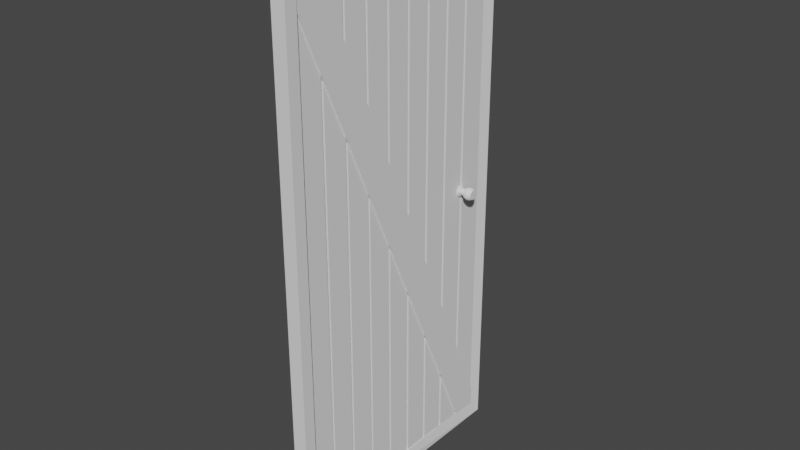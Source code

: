 # Source: door3.blend  (saved by Blender 3.1.7; exported with 4.5.12 LTS)
import bpy
from mathutils import Matrix  # noqa: F401  (used for matrix-valued properties, if any)

bpy.ops.wm.read_factory_settings(use_empty=True)
scene = bpy.context.scene
scene.name = 'Scene'

# ---- collections
col_collection = bpy.data.collections.new('Collection'); scene.collection.children.link(col_collection)

# ---- world
world_world = bpy.data.worlds.new('World'); scene.world = world_world
world_world.use_nodes = True; world_world.node_tree.nodes.clear()
_N = world_world.node_tree.nodes; _L = world_world.node_tree.links
n0 = _N.new('ShaderNodeOutputWorld'); n0.name = 'World Output'; n0.location = (300, 300)
n1 = _N.new('ShaderNodeBackground'); n1.name = 'Background'; n1.location = (10, 300)
n1.inputs[0].default_value = (0.05088, 0.05088, 0.05088, 1.0)
_L.new(n1.outputs[0], n0.inputs[0])
n0.is_active_output = True
world_world.color = (0.05088, 0.05088, 0.05088)
world_world.use_sun_shadow = False
world_world.sun_shadow_jitter_overblur = 0.0

# ---- meshes
me_cube = bpy.data.meshes.new('Cube')
me_cube.from_pydata([(-0.1789, -0.4539, -0.472), (-0.1789, -0.4539, 0.472), (-0.1789, 0.4539, -0.472), (-0.1789, 0.4539, 0.472), (0.1811, -0.4539, -0.472), (0.1811, -0.4539, 0.472), (0.1811, 0.4539, -0.472), (0.1811, 0.4539, 0.472), (-0.5, 0.5, -0.5), (-0.5, -0.5, -0.5), (-0.5, -0.5, 0.5), (-0.5, 0.5, 0.5), (0.5, 0.5, 0.5), (0.5, 0.5, -0.5), (0.5, -0.5, -0.5), (0.5, -0.5, 0.5), (-0.5, 0.4539, -0.472), (-0.5, -0.4539, -0.472), (-0.5, -0.4539, 0.472), (-0.5, 0.4539, 0.472), (0.3011, 0.4539, 0.472), (0.3011, 0.4539, -0.472), (0.5, -0.4539, -0.472), (0.5, -0.4539, 0.472), (-0.1789, 0.348, -0.472), (-0.1789, 0.358, -0.472), (-0.1789, 0.2471, -0.472), (-0.1789, 0.2571, -0.472), (-0.1789, 0.1463, -0.472), (-0.1789, 0.1563, -0.472), (-0.1789, 0.04543, -0.472), (-0.1789, 0.05543, -0.472), (-0.1789, -0.05543, -0.472), (-0.1789, -0.04543, -0.472), (-0.1789, -0.1563, -0.472), (-0.1789, -0.1463, -0.472), (-0.1789, -0.2571, -0.472), (-0.1789, -0.2471, -0.472), (-0.1789, -0.358, -0.472), (-0.1789, -0.348, -0.472), (-0.1789, -0.348, 0.472), (-0.1789, -0.358, 0.472), (-0.1789, -0.2471, 0.472), (-0.1789, -0.2571, 0.472), (-0.1789, -0.1463, 0.472), (-0.1789, -0.1563, 0.472), (-0.1789, -0.04543, 0.472), (-0.1789, -0.05543, 0.472), (-0.1789, 0.05543, 0.472), (-0.1789, 0.04543, 0.472), (-0.1789, 0.1563, 0.472), (-0.1789, 0.1463, 0.472), (-0.1789, 0.2571, 0.472), (-0.1789, 0.2471, 0.472), (-0.1789, 0.358, 0.472), (-0.1789, 0.348, 0.472), (0.1811, -0.348, -0.472), (0.1811, -0.358, -0.472), (0.1811, -0.2471, -0.472), (0.1811, -0.2571, -0.472), (0.1811, -0.1463, -0.472), (0.1811, -0.1563, -0.472), (0.1811, -0.04543, -0.472), (0.1811, -0.05543, -0.472), (0.1811, 0.05543, -0.472), (0.1811, 0.04543, -0.472), (0.1811, 0.1563, -0.472), (0.1811, 0.1463, -0.472), (0.1811, 0.2571, -0.472), (0.1811, 0.2471, -0.472), (0.1811, 0.348, -0.472), (0.1811, 0.348, 0.472), (0.1811, 0.358, 0.472), (0.1811, 0.2471, 0.472), (0.1811, 0.2571, 0.472), (0.1811, 0.1463, 0.472), (0.1811, 0.1563, 0.472), (0.1811, 0.04543, 0.472), (0.1811, 0.05543, 0.472), (0.1811, -0.05543, 0.472), (0.1811, -0.04543, 0.472), (0.1811, -0.1563, 0.472), (0.1811, -0.1463, 0.472), (0.1811, -0.2571, 0.472), (0.1811, -0.2471, 0.472), (0.1811, -0.358, 0.472), (0.1811, -0.348, 0.472), (-0.1789, 0.4539, -0.4353), (-0.1789, -0.348, 0.4236), (-0.1789, -0.358, 0.4343), (-0.1789, -0.2471, 0.3155), (-0.1789, -0.2571, 0.3262), (-0.1789, -0.1463, 0.2075), (-0.1789, -0.1563, 0.2182), (-0.1789, -0.04543, 0.09947), (-0.1789, -0.05543, 0.1102), (-0.1789, 0.05543, -0.008551), (-0.1789, 0.04543, 0.00216), (-0.1789, 0.1563, -0.1166), (-0.1789, 0.1463, -0.1059), (-0.1789, 0.2571, -0.2246), (-0.1789, 0.2471, -0.2139), (-0.1789, 0.358, -0.3326), (-0.1789, 0.348, -0.3219), (-0.1789, -0.3932, 0.472), (-0.1789, -0.4539, 0.3991), (-0.1789, -0.348, 0.2856), (-0.1789, -0.2471, 0.1774), (-0.1789, -0.1463, 0.06928), (-0.1789, -0.04543, -0.03887), (-0.1789, 0.05543, -0.147), (-0.1789, 0.1563, -0.2552), (-0.1789, 0.2571, -0.3633), (-0.1789, 0.358, -0.4715), (-0.1789, 0.3585, -0.472), (-0.1789, -0.358, 0.2963), (-0.1789, -0.2571, 0.1882), (-0.1789, -0.1563, 0.08), (-0.1789, -0.05543, -0.02815), (-0.1789, 0.04543, -0.1363), (-0.1789, 0.1463, -0.2445), (-0.1789, 0.2471, -0.3526), (-0.1789, 0.348, -0.4608), (0.1811, 0.4539, -0.4357), (0.1811, 0.348, -0.3205), (0.1811, 0.358, -0.3314), (0.1811, 0.2471, -0.2107), (0.1811, 0.2571, -0.2216), (0.1811, 0.1463, -0.1009), (0.1811, 0.1563, -0.1117), (0.1811, 0.04543, 0.008953), (0.1811, 0.05543, -0.001935), (0.1811, -0.05543, 0.1188), (0.1811, -0.04543, 0.1079), (0.1811, -0.1563, 0.2286), (0.1811, -0.1463, 0.2177), (0.1811, -0.2571, 0.3384), (0.1811, -0.2471, 0.3275), (0.1811, -0.358, 0.4482), (0.1811, -0.348, 0.4373), (0.1811, -0.3799, 0.472), (0.1811, -0.4539, 0.4048), (0.1811, 0.348, -0.462), (0.1811, 0.3573, -0.472), (0.1811, 0.2471, -0.3529), (0.1811, 0.1463, -0.2439), (0.1811, 0.04543, -0.1349), (0.1811, -0.05543, -0.02589), (0.1811, -0.1563, 0.08313), (0.1811, -0.2571, 0.1921), (0.1811, -0.358, 0.3012), (0.1811, 0.2571, -0.3637), (0.1811, 0.1563, -0.2547), (0.1811, 0.05543, -0.1457), (0.1811, -0.04543, -0.0367), (0.1811, -0.1463, 0.07232), (0.1811, -0.2471, 0.1813), (0.1811, -0.348, 0.2904), (0.3311, -0.4539, 0.4048), (0.3311, -0.4539, -0.472), (-0.3289, -0.348, 0.2856), (-0.3289, -0.348, -0.472), (-0.3289, -0.358, 0.4343), (-0.3289, -0.358, 0.472), (-0.3289, -0.2471, 0.1774), (-0.3289, -0.2471, -0.472), (-0.3289, -0.2571, 0.3262), (-0.3289, -0.2571, 0.472), (-0.3289, -0.1463, 0.06928), (-0.3289, -0.1463, -0.472), (-0.3289, -0.1563, 0.2182), (-0.3289, -0.1563, 0.472), (-0.3289, -0.04543, -0.03887), (-0.3289, -0.04543, -0.472), (-0.3289, -0.05543, 0.1102), (-0.3289, -0.05543, 0.472), (-0.3289, 0.05543, -0.147), (-0.3289, 0.05543, -0.472), (-0.3289, 0.04543, 0.00216), (-0.3289, 0.04543, 0.472), (-0.3289, 0.1563, -0.2552), (-0.3289, 0.1563, -0.472), (-0.3289, 0.1463, -0.1059), (-0.3289, 0.1463, 0.472), (-0.3289, 0.2571, -0.3633), (-0.3289, 0.2571, -0.472), (-0.3289, 0.2471, -0.2139), (-0.3289, 0.2471, 0.472), (-0.3289, 0.348, -0.3219), (-0.3289, 0.348, 0.472), (-0.3289, -0.4539, -0.472), (-0.3289, -0.358, -0.472), (-0.3289, -0.2571, -0.472), (-0.3289, -0.1563, -0.472), (-0.3289, -0.05543, -0.472), (-0.3289, 0.04543, -0.472), (-0.3289, 0.1463, -0.472), (-0.3289, 0.2471, -0.472), (-0.3289, 0.348, -0.472), (-0.3289, 0.2571, 0.472), (-0.3289, 0.358, 0.472), (-0.3289, 0.4539, 0.472), (-0.3289, 0.1563, 0.472), (-0.3289, 0.05543, 0.472), (-0.3289, -0.04543, 0.472), (-0.3289, -0.1463, 0.472), (-0.3289, -0.2471, 0.472), (-0.3289, -0.348, 0.472), (-0.3289, -0.3932, 0.472), (0.3311, 0.348, -0.462), (0.3311, 0.348, -0.472), (0.3311, 0.358, -0.3314), (0.3311, 0.358, 0.472), (0.3311, 0.2471, -0.3529), (0.3311, 0.2471, -0.472), (0.3311, 0.2571, -0.2216), (0.3311, 0.2571, 0.472), (0.3311, 0.1463, -0.2439), (0.3311, 0.1463, -0.472), (0.3311, 0.1563, -0.1117), (0.3311, 0.1563, 0.472), (0.3311, 0.04543, -0.1349), (0.3311, 0.04543, -0.472), (0.3311, 0.05543, -0.001935), (0.3311, 0.05543, 0.472), (0.3311, -0.05543, -0.02589), (0.3311, -0.05543, -0.472), (0.3311, -0.04543, 0.1079), (0.3311, -0.04543, 0.472), (0.3311, -0.1563, 0.08313), (0.3311, -0.1563, -0.472), (0.3311, -0.1463, 0.2177), (0.3311, -0.1463, 0.472), (0.3311, -0.2571, 0.1921), (0.3311, -0.2571, -0.472), (0.3311, -0.2471, 0.3275), (0.3311, -0.2471, 0.472), (0.3311, -0.358, 0.3012), (0.3311, -0.358, -0.472), (0.3311, -0.348, 0.4373), (0.3311, -0.348, 0.472), (0.3311, 0.2571, -0.472), (0.3311, 0.1563, -0.472), (0.3311, 0.05543, -0.472), (0.3311, -0.04543, -0.472), (0.3311, -0.1463, -0.472), (0.3311, -0.2471, -0.472), (0.3311, -0.348, -0.472), (0.3311, -0.2571, 0.472), (0.3311, -0.1563, 0.472), (0.3311, -0.05543, 0.472), (0.3311, 0.04543, 0.472), (0.3311, 0.1463, 0.472), (0.3311, 0.2471, 0.472), (0.3311, 0.348, 0.472), (0.3311, 0.4539, 0.472), (-0.3289, 0.4539, -0.4353), (-0.3289, -0.348, 0.4236), (-0.3289, -0.2471, 0.3155), (-0.3289, -0.1463, 0.2075), (-0.3289, -0.04543, 0.09947), (-0.3289, 0.05543, -0.008551), (-0.3289, 0.1563, -0.1166), (-0.3289, 0.2571, -0.2246), (-0.3289, 0.358, -0.3326), (-0.3289, -0.4539, 0.3991), (-0.3289, -0.358, 0.2963), (-0.3289, -0.2571, 0.1882), (-0.3289, -0.1563, 0.08), (-0.3289, -0.05543, -0.02815), (-0.3289, 0.04543, -0.1363), (-0.3289, 0.1463, -0.2445), (-0.3289, 0.2471, -0.3526), (-0.3289, 0.348, -0.4608), (0.3311, 0.4539, -0.4357), (0.3311, 0.348, -0.3205), (0.3311, 0.2471, -0.2107), (0.3311, 0.1463, -0.1009), (0.3311, 0.04543, 0.008953), (0.3311, -0.05543, 0.1188), (0.3311, -0.1563, 0.2286), (0.3311, -0.2571, 0.3384), (0.3311, -0.358, 0.472), (0.3311, -0.358, 0.4482), (0.3311, -0.3799, 0.472), (0.3311, 0.2571, -0.3637), (0.3311, 0.1563, -0.2547), (0.3311, 0.05543, -0.1457), (0.3311, -0.04543, -0.0367), (0.3311, -0.1463, 0.07232), (0.3311, -0.2471, 0.1813), (0.3311, -0.348, 0.2904), (-0.4289, -0.4539, 0.3991), (-0.4289, -0.4539, 0.472), (-0.4289, 0.4539, -0.4353), (-0.4289, 0.4539, -0.472), (0.4311, 0.4539, -0.4357), (0.4311, 0.4539, -0.472), (-0.4289, 0.3585, -0.472), (0.4311, 0.3573, -0.472), (0.4311, -0.3799, 0.472), (0.4311, -0.4539, 0.472), (-0.4289, -0.3932, 0.472), (-0.4289, 0.358, -0.3326), (-0.4289, 0.348, -0.3219), (-0.4289, 0.2571, -0.2246), (-0.4289, 0.2471, -0.2139), (-0.4289, 0.1563, -0.1166), (-0.4289, 0.1463, -0.1059), (-0.4289, 0.05543, -0.008551), (-0.4289, 0.04543, 0.00216), (-0.4289, -0.04543, 0.09947), (-0.4289, -0.05543, 0.1102), (-0.4289, -0.1463, 0.2075), (-0.4289, -0.1563, 0.2182), (-0.4289, -0.2471, 0.3155), (-0.4289, -0.2571, 0.3262), (-0.4289, -0.358, 0.4343), (-0.4289, -0.348, 0.4236), (-0.4289, 0.358, -0.4715), (-0.4289, 0.348, -0.4608), (-0.4289, 0.2571, -0.3633), (-0.4289, 0.2471, -0.3526), (-0.4289, 0.1563, -0.2552), (-0.4289, 0.1463, -0.2445), (-0.4289, 0.05543, -0.147), (-0.4289, 0.04543, -0.1363), (-0.4289, -0.04543, -0.03887), (-0.4289, -0.05543, -0.02815), (-0.4289, -0.1463, 0.06928), (-0.4289, -0.1563, 0.08), (-0.4289, -0.2471, 0.1774), (-0.4289, -0.2571, 0.1882), (-0.4289, -0.348, 0.2856), (-0.4289, -0.358, 0.2963), (0.4311, -0.358, 0.4482), (0.4311, -0.348, 0.4373), (0.4311, -0.2571, 0.3384), (0.4311, -0.2471, 0.3275), (0.4311, -0.1563, 0.2286), (0.4311, -0.1463, 0.2177), (0.4311, -0.05543, 0.1188), (0.4311, -0.04543, 0.1079), (0.4311, 0.04543, 0.008953), (0.4311, 0.05543, -0.001935), (0.4311, 0.1463, -0.1009), (0.4311, 0.1563, -0.1117), (0.4311, 0.2471, -0.2107), (0.4311, 0.2571, -0.2216), (0.4311, 0.348, -0.3205), (0.4311, 0.358, -0.3314), (0.4311, -0.4539, 0.4048), (0.4311, -0.358, 0.3012), (0.4311, -0.348, 0.2904), (0.4311, -0.2571, 0.1921), (0.4311, -0.2471, 0.1813), (0.4311, -0.1563, 0.08313), (0.4311, -0.1463, 0.07232), (0.4311, -0.05543, -0.02589), (0.4311, -0.04543, -0.0367), (0.4311, 0.04543, -0.1349), (0.4311, 0.05543, -0.1457), (0.4311, 0.1463, -0.2439), (0.4311, 0.1563, -0.2547), (0.4311, 0.2471, -0.3529), (0.4311, 0.2571, -0.3637), (0.4311, 0.348, -0.462), (0.1826, 0.3771, -1.044e-09), (1.366, 0.3673, 1.144e-09), (0.1826, 0.3761, -0.003383), (1.366, 0.3667, -0.002181), (0.1826, 0.3734, -0.006535), (1.366, 0.3649, -0.004214), (0.1826, 0.369, -0.009242), (1.366, 0.3621, -0.005959), (0.1826, 0.3633, -0.01132), (1.366, 0.3584, -0.007298), (0.1826, 0.3566, -0.01262), (1.366, 0.3541, -0.00814), (0.1826, 0.3495, -0.01307), (1.366, 0.3495, -0.008427), (0.1826, 0.3423, -0.01262), (1.366, 0.3449, -0.00814), (0.1826, 0.3357, -0.01132), (1.366, 0.3406, -0.007298), (0.1826, 0.33, -0.009242), (1.366, 0.3369, -0.005959), (0.1826, 0.3256, -0.006535), (1.366, 0.3341, -0.004214), (0.1826, 0.3228, -0.003383), (1.366, 0.3323, -0.002181), (0.1826, 0.3219, 9.898e-11), (1.366, 0.3317, 2.061e-09), (0.1826, 0.3228, 0.003383), (1.366, 0.3323, 0.002181), (0.1826, 0.3256, 0.006535), (1.366, 0.3341, 0.004214), (0.1826, 0.33, 0.009242), (1.366, 0.3369, 0.005959), (0.1826, 0.3357, 0.01132), (1.366, 0.3406, 0.007298), (0.1826, 0.3423, 0.01262), (1.366, 0.3449, 0.00814), (0.1826, 0.3495, 0.01307), (1.366, 0.3495, 0.008427), (0.1826, 0.3566, 0.01262), (1.366, 0.3541, 0.00814), (0.1826, 0.3633, 0.01132), (1.366, 0.3584, 0.007298), (0.1826, 0.369, 0.009242), (1.366, 0.3621, 0.005959), (0.1826, 0.3734, 0.006535), (1.366, 0.3649, 0.004214), (0.1826, 0.3761, 0.003383), (1.366, 0.3667, 0.002181), (0.4592, 0.3629, -8.451e-10), (0.7922, 0.3639, -4.653e-10), (0.864, 0.371, -3.06e-10), (0.9899, 0.3732, 1.559e-10), (1.116, 0.3734, 7.012e-10), (1.242, 0.3716, 1.184e-09), (1.242, 0.3709, -0.002715), (1.116, 0.3726, -0.002939), (0.9899, 0.3724, -0.002903), (0.864, 0.3702, -0.002636), (0.7922, 0.3634, -0.00177), (0.4592, 0.3624, -0.001642), (1.242, 0.3687, -0.005244), (1.116, 0.3702, -0.005677), (0.9899, 0.37, -0.005609), (0.864, 0.3681, -0.005093), (0.7922, 0.362, -0.003419), (0.4592, 0.3611, -0.003171), (1.242, 0.3651, -0.007417), (1.116, 0.3664, -0.008028), (0.9899, 0.3662, -0.007932), (0.864, 0.3647, -0.007202), (0.7922, 0.3597, -0.004835), (0.4592, 0.3589, -0.004485), (1.242, 0.3606, -0.009084), (1.116, 0.3615, -0.009833), (0.9899, 0.3613, -0.009715), (0.864, 0.3602, -0.008821), (0.7922, 0.3567, -0.005922), (0.4592, 0.3562, -0.005493), (1.242, 0.3552, -0.01013), (1.116, 0.3557, -0.01097), (0.9899, 0.3556, -0.01084), (0.864, 0.355, -0.009838), (0.7922, 0.3532, -0.006605), (0.4592, 0.3529, -0.006127), (1.242, 0.3495, -0.01049), (1.116, 0.3495, -0.01135), (0.9899, 0.3495, -0.01122), (0.864, 0.3495, -0.01019), (0.7922, 0.3495, -0.006838), (0.4592, 0.3495, -0.006343), (1.242, 0.3437, -0.01013), (1.116, 0.3433, -0.01097), (0.9899, 0.3434, -0.01084), (0.864, 0.3439, -0.009838), (0.7922, 0.3457, -0.006605), (0.4592, 0.346, -0.006127), (1.242, 0.3384, -0.009084), (1.116, 0.3375, -0.009833), (0.9899, 0.3376, -0.009715), (0.864, 0.3387, -0.008821), (0.7922, 0.3423, -0.005922), (0.4592, 0.3428, -0.005493), (1.242, 0.3338, -0.007417), (1.116, 0.3325, -0.008028), (0.9899, 0.3327, -0.007932), (0.864, 0.3343, -0.007202), (0.7922, 0.3393, -0.004835), (0.4592, 0.34, -0.004485), (1.242, 0.3303, -0.005244), (1.116, 0.3287, -0.005677), (0.9899, 0.329, -0.005609), (0.864, 0.3309, -0.005093), (0.7922, 0.337, -0.003419), (0.4592, 0.3379, -0.003171), (1.242, 0.3281, -0.002715), (1.116, 0.3263, -0.002939), (0.9899, 0.3266, -0.002903), (0.864, 0.3287, -0.002636), (0.7922, 0.3355, -0.00177), (0.4592, 0.3365, -0.001642), (1.242, 0.3273, 2.1e-09), (1.116, 0.3255, 1.694e-09), (0.9899, 0.3258, 1.137e-09), (0.864, 0.328, 5.844e-10), (0.7922, 0.335, 1.325e-10), (0.4592, 0.3361, -2.906e-10), (1.242, 0.3281, 0.002715), (1.116, 0.3263, 0.002939), (0.9899, 0.3266, 0.002903), (0.864, 0.3287, 0.002636), (0.7922, 0.3355, 0.00177), (0.4592, 0.3365, 0.001642), (1.242, 0.3303, 0.005244), (1.116, 0.3287, 0.005677), (0.9899, 0.329, 0.005609), (0.864, 0.3309, 0.005093), (0.7922, 0.337, 0.003419), (0.4592, 0.3379, 0.003171), (1.242, 0.3338, 0.007417), (1.116, 0.3325, 0.008028), (0.9899, 0.3327, 0.007932), (0.864, 0.3343, 0.007202), (0.7922, 0.3393, 0.004835), (0.4592, 0.34, 0.004485), (1.242, 0.3384, 0.009084), (1.116, 0.3375, 0.009833), (0.9899, 0.3376, 0.009715), (0.864, 0.3387, 0.008821), (0.7922, 0.3423, 0.005922), (0.4592, 0.3428, 0.005493), (1.242, 0.3437, 0.01013), (1.116, 0.3433, 0.01097), (0.9899, 0.3434, 0.01084), (0.864, 0.3439, 0.009838), (0.7922, 0.3457, 0.006605), (0.4592, 0.346, 0.006127), (1.242, 0.3495, 0.01049), (1.116, 0.3495, 0.01135), (0.9899, 0.3495, 0.01122), (0.864, 0.3495, 0.01019), (0.7922, 0.3495, 0.006838), (0.4592, 0.3495, 0.006343), (1.242, 0.3552, 0.01013), (1.116, 0.3557, 0.01097), (0.9899, 0.3556, 0.01084), (0.864, 0.355, 0.009838), (0.7922, 0.3532, 0.006605), (0.4592, 0.3529, 0.006127), (1.242, 0.3606, 0.009084), (1.116, 0.3615, 0.009833), (0.9899, 0.3613, 0.009715), (0.864, 0.3602, 0.008821), (0.7922, 0.3567, 0.005922), (0.4592, 0.3562, 0.005493), (1.242, 0.3651, 0.007417), (1.116, 0.3664, 0.008028), (0.9899, 0.3662, 0.007932), (0.864, 0.3647, 0.007202), (0.7922, 0.3597, 0.004835), (0.4592, 0.3589, 0.004485), (1.242, 0.3687, 0.005244), (1.116, 0.3702, 0.005677), (0.9899, 0.37, 0.005609), (0.864, 0.3681, 0.005093), (0.7922, 0.362, 0.003419), (0.4592, 0.3611, 0.003171), (1.242, 0.3709, 0.002715), (1.116, 0.3726, 0.002939), (0.9899, 0.3724, 0.002903), (0.864, 0.3702, 0.002636), (0.7922, 0.3634, 0.00177), (0.4592, 0.3624, 0.001642), (0.4074, 0.3698, -0.002577), (0.4074, 0.3677, -0.004978), (0.4074, 0.3643, -0.00704), (0.4074, 0.36, -0.008622), (0.4074, 0.3549, -0.009617), (0.4074, 0.3495, -0.009956), (0.4074, 0.344, -0.009617), (0.4074, 0.339, -0.008622), (0.4074, 0.3346, -0.00704), (0.4074, 0.3313, -0.004978), (0.4074, 0.3292, -0.002577), (0.4074, 0.3285, -5.943e-11), (0.4074, 0.3292, 0.002577), (0.4074, 0.3313, 0.004978), (0.4074, 0.3346, 0.00704), (0.4074, 0.339, 0.008622), (0.4074, 0.344, 0.009617), (0.4074, 0.3495, 0.009956), (0.4074, 0.3549, 0.009617), (0.4074, 0.36, 0.008622), (0.4074, 0.3643, 0.00704), (0.4074, 0.3677, 0.004978), (0.4074, 0.3698, 0.002577), (0.4074, 0.3705, -9.298e-10)], [], [(91, 88, 257, 166), (8, 11, 12, 13), (89, 104, 208, 162), (14, 15, 10, 9), (8, 13, 14, 9), (12, 11, 10, 15), (17, 16, 8, 9), (18, 17, 9, 10), (19, 18, 10, 11), (16, 19, 11, 8), (20, 21, 13, 12), (21, 22, 14, 13), (23, 20, 12, 15), (22, 23, 15, 14), (49, 97, 178, 179), (1, 105, 0, 17, 18), (2, 87, 3, 19, 16), (7, 123, 6, 21, 20), (131, 128, 277, 223), (4, 141, 5, 23, 22), (3, 54, 55, 52, 53, 50, 51, 48, 49, 46, 47, 44, 45, 42, 43, 40, 41, 104, 1, 18, 19), (61, 148, 229, 230), (93, 90, 258, 170), (31, 110, 176, 177), (133, 130, 278, 227), (80, 133, 227, 228), (95, 92, 259, 174), (47, 95, 174, 175), (5, 140, 85, 86, 83, 84, 81, 82, 79, 80, 77, 78, 75, 76, 73, 74, 71, 72, 7, 20, 23), (135, 132, 279, 231), (63, 147, 225, 226), (97, 94, 260, 178), (33, 109, 172, 173), (137, 134, 280, 235), (78, 131, 223, 224), (99, 96, 261, 182), (106, 39, 38, 115), (107, 37, 36, 116), (108, 35, 34, 117), (109, 33, 32, 118), (110, 31, 30, 119), (111, 29, 28, 120), (112, 27, 26, 121), (113, 25, 24, 122), (0, 38, 39, 36, 37, 34, 35, 32, 33, 30, 31, 28, 29, 26, 27, 24, 25, 114, 2, 16, 17), (142, 70, 143), (144, 69, 68, 151), (145, 67, 66, 152), (146, 65, 64, 153), (147, 63, 62, 154), (148, 61, 60, 155), (149, 59, 58, 156), (150, 57, 56, 157), (6, 143, 70, 68, 69, 66, 67, 64, 65, 62, 63, 60, 61, 58, 59, 56, 57, 4, 22, 21), (54, 102, 103, 55), (52, 100, 101, 53), (141, 150, 352, 351), (50, 98, 99, 51), (48, 96, 97, 49), (46, 94, 95, 47), (44, 92, 93, 45), (42, 90, 91, 43), (40, 88, 89, 41), (25, 113, 114), (45, 93, 170, 171), (139, 136, 281, 239), (65, 146, 221, 222), (101, 98, 262, 186), (35, 108, 168, 169), (140, 138, 283, 284), (76, 129, 219, 220), (85, 140, 284, 282), (85, 138, 139, 86), (83, 136, 137, 84), (102, 87, 294, 303), (81, 134, 135, 82), (79, 132, 133, 80), (77, 130, 131, 78), (75, 128, 129, 76), (73, 126, 127, 74), (71, 124, 125, 72), (103, 100, 263, 188), (43, 91, 166, 167), (138, 85, 282, 283), (67, 145, 217, 218), (136, 83, 248, 281), (37, 107, 164, 165), (134, 81, 249, 280), (74, 127, 215, 216), (262, 202, 187, 186), (280, 249, 236, 235), (263, 199, 189, 188), (281, 248, 240, 239), (162, 208, 163), (257, 207, 167, 166), (258, 206, 171, 170), (259, 205, 175, 174), (260, 204, 179, 178), (261, 203, 183, 182), (264, 200, 201, 256), (274, 255, 212, 211), (275, 254, 216, 215), (276, 253, 220, 219), (277, 252, 224, 223), (278, 251, 228, 227), (279, 250, 232, 231), (283, 282, 284), (185, 184, 273, 198), (181, 180, 272, 197), (177, 176, 271, 196), (173, 172, 270, 195), (169, 168, 269, 194), (165, 164, 268, 193), (161, 160, 267, 192), (190, 265, 266, 191), (234, 233, 291, 247), (230, 229, 290, 246), (226, 225, 289, 245), (222, 221, 288, 244), (218, 217, 287, 243), (214, 213, 286, 242), (210, 209, 285, 241), (238, 237, 158, 159), (82, 135, 231, 232), (129, 126, 276, 219), (29, 111, 180, 181), (87, 102, 264, 256), (59, 149, 233, 234), (127, 124, 275, 215), (51, 99, 182, 183), (0, 105, 265, 190), (84, 137, 235, 236), (125, 123, 274, 211), (27, 112, 184, 185), (115, 38, 191, 266), (116, 36, 192, 267), (57, 150, 237, 238), (53, 101, 186, 187), (117, 34, 193, 268), (151, 68, 241, 285), (118, 32, 194, 269), (86, 139, 239, 240), (152, 66, 242, 286), (119, 30, 195, 270), (153, 64, 243, 287), (120, 28, 196, 271), (68, 70, 210, 241), (154, 62, 244, 288), (55, 103, 188, 189), (121, 26, 197, 272), (66, 69, 214, 242), (155, 60, 245, 289), (38, 0, 190, 191), (122, 24, 198, 273), (64, 67, 218, 243), (156, 58, 246, 290), (36, 39, 161, 192), (62, 65, 222, 244), (157, 56, 247, 291), (34, 37, 165, 193), (60, 63, 226, 245), (32, 35, 169, 194), (58, 61, 230, 246), (30, 33, 173, 195), (112, 122, 273, 184), (56, 59, 234, 247), (149, 157, 291, 233), (28, 31, 177, 196), (4, 57, 238, 159), (26, 29, 181, 197), (111, 121, 272, 180), (83, 86, 240, 248), (148, 156, 290, 229), (24, 27, 185, 198), (110, 120, 271, 176), (81, 84, 236, 249), (147, 155, 289, 225), (52, 55, 189, 199), (79, 82, 232, 250), (54, 3, 201, 200), (109, 119, 270, 172), (141, 4, 159, 158), (77, 80, 228, 251), (146, 154, 288, 221), (50, 53, 187, 202), (75, 78, 224, 252), (48, 51, 183, 203), (108, 118, 269, 168), (73, 76, 220, 253), (145, 153, 287, 217), (46, 49, 179, 204), (71, 74, 216, 254), (44, 47, 175, 205), (107, 117, 268, 164), (7, 72, 212, 255), (144, 152, 286, 213), (42, 45, 171, 206), (3, 87, 256, 201), (40, 43, 167, 207), (106, 116, 267, 160), (88, 40, 207, 257), (142, 151, 285, 209), (104, 41, 163, 208), (105, 115, 266, 265), (90, 42, 206, 258), (150, 141, 158, 237), (123, 7, 255, 274), (92, 44, 205, 259), (70, 142, 209, 210), (124, 71, 254, 275), (94, 46, 204, 260), (72, 125, 211, 212), (126, 73, 253, 276), (39, 106, 160, 161), (96, 48, 203, 261), (128, 75, 252, 277), (98, 50, 202, 262), (69, 144, 213, 214), (130, 77, 251, 278), (41, 89, 162, 163), (100, 52, 199, 263), (132, 79, 250, 279), (102, 54, 200, 264), (331, 332, 333, 334, 292, 293, 302, 317, 318, 316, 315, 314, 313, 312, 311, 310, 309, 308, 307, 306, 305, 304, 303, 294, 295, 298, 319, 320, 321, 322, 323, 324, 325, 326, 327, 328, 329, 330), (364, 365, 366, 299, 297, 296, 350, 349, 348, 347, 346, 345, 344, 343, 342, 341, 340, 339, 338, 337, 336, 335, 300, 301, 351, 352, 353, 354, 355, 356, 357, 358, 359, 360, 361, 362, 363), (125, 124, 349, 350), (115, 105, 292, 334), (123, 125, 350, 296), (5, 141, 351, 301), (143, 6, 297, 299), (1, 104, 302, 293), (103, 102, 303, 304), (113, 122, 320, 319), (100, 103, 304, 305), (150, 157, 353, 352), (138, 140, 300, 335), (114, 113, 319, 298), (101, 100, 305, 306), (149, 156, 355, 354), (139, 138, 335, 336), (112, 121, 322, 321), (98, 101, 306, 307), (157, 149, 354, 353), (136, 139, 336, 337), (122, 112, 321, 320), (99, 98, 307, 308), (148, 155, 357, 356), (137, 136, 337, 338), (111, 120, 324, 323), (96, 99, 308, 309), (156, 148, 356, 355), (134, 137, 338, 339), (121, 111, 323, 322), (97, 96, 309, 310), (147, 154, 359, 358), (135, 134, 339, 340), (110, 119, 326, 325), (94, 97, 310, 311), (155, 147, 358, 357), (132, 135, 340, 341), (120, 110, 325, 324), (95, 94, 311, 312), (140, 5, 301, 300), (146, 153, 361, 360), (133, 132, 341, 342), (109, 118, 328, 327), (92, 95, 312, 313), (154, 146, 360, 359), (2, 114, 298, 295), (130, 133, 342, 343), (119, 109, 327, 326), (93, 92, 313, 314), (105, 1, 293, 292), (145, 152, 363, 362), (131, 130, 343, 344), (108, 117, 330, 329), (90, 93, 314, 315), (87, 2, 295, 294), (153, 145, 362, 361), (128, 131, 344, 345), (118, 108, 329, 328), (91, 90, 315, 316), (6, 123, 296, 297), (144, 151, 365, 364), (129, 128, 345, 346), (107, 116, 332, 331), (104, 89, 317, 302), (152, 144, 364, 363), (126, 129, 346, 347), (117, 107, 331, 330), (88, 91, 316, 318), (142, 143, 299, 366), (127, 126, 347, 348), (106, 115, 334, 333), (89, 88, 318, 317), (151, 142, 366, 365), (124, 127, 348, 349), (116, 106, 333, 332), (370, 372, 427, 421), (372, 374, 433, 427), (374, 376, 439, 433), (376, 378, 445, 439), (378, 380, 451, 445), (380, 382, 457, 451), (382, 384, 463, 457), (384, 386, 469, 463), (386, 388, 475, 469), (388, 390, 481, 475), (390, 392, 487, 481), (392, 394, 493, 487), (394, 396, 499, 493), (396, 398, 505, 499), (398, 400, 511, 505), (400, 402, 517, 511), (402, 404, 523, 517), (404, 406, 529, 523), (406, 408, 535, 529), (408, 410, 541, 535), (410, 412, 547, 541), (412, 414, 553, 547), (370, 368, 414, 412, 410, 408, 406, 404, 402, 400, 398, 396, 394, 392, 390, 388, 386, 384, 382, 380, 378, 376, 374, 372), (414, 368, 420, 553), (367, 369, 371, 373, 375, 377, 379, 381, 383, 385, 387, 389, 391, 393, 395, 397, 399, 401, 403, 405, 407, 409, 411, 413), (581, 558, 415, 582), (558, 557, 416, 415), (557, 556, 417, 416), (556, 555, 418, 417), (555, 554, 419, 418), (554, 553, 420, 419), (580, 552, 558, 581), (552, 551, 557, 558), (551, 550, 556, 557), (550, 549, 555, 556), (549, 548, 554, 555), (548, 547, 553, 554), (579, 546, 552, 580), (546, 545, 551, 552), (545, 544, 550, 551), (544, 543, 549, 550), (543, 542, 548, 549), (542, 541, 547, 548), (578, 540, 546, 579), (540, 539, 545, 546), (539, 538, 544, 545), (538, 537, 543, 544), (537, 536, 542, 543), (536, 535, 541, 542), (577, 534, 540, 578), (534, 533, 539, 540), (533, 532, 538, 539), (532, 531, 537, 538), (531, 530, 536, 537), (530, 529, 535, 536), (576, 528, 534, 577), (528, 527, 533, 534), (527, 526, 532, 533), (526, 525, 531, 532), (525, 524, 530, 531), (524, 523, 529, 530), (575, 522, 528, 576), (522, 521, 527, 528), (521, 520, 526, 527), (520, 519, 525, 526), (519, 518, 524, 525), (518, 517, 523, 524), (574, 516, 522, 575), (516, 515, 521, 522), (515, 514, 520, 521), (514, 513, 519, 520), (513, 512, 518, 519), (512, 511, 517, 518), (573, 510, 516, 574), (510, 509, 515, 516), (509, 508, 514, 515), (508, 507, 513, 514), (507, 506, 512, 513), (506, 505, 511, 512), (572, 504, 510, 573), (504, 503, 509, 510), (503, 502, 508, 509), (502, 501, 507, 508), (501, 500, 506, 507), (500, 499, 505, 506), (571, 498, 504, 572), (498, 497, 503, 504), (497, 496, 502, 503), (496, 495, 501, 502), (495, 494, 500, 501), (494, 493, 499, 500), (570, 492, 498, 571), (492, 491, 497, 498), (491, 490, 496, 497), (490, 489, 495, 496), (489, 488, 494, 495), (488, 487, 493, 494), (569, 486, 492, 570), (486, 485, 491, 492), (485, 484, 490, 491), (484, 483, 489, 490), (483, 482, 488, 489), (482, 481, 487, 488), (568, 480, 486, 569), (480, 479, 485, 486), (479, 478, 484, 485), (478, 477, 483, 484), (477, 476, 482, 483), (476, 475, 481, 482), (567, 474, 480, 568), (474, 473, 479, 480), (473, 472, 478, 479), (472, 471, 477, 478), (471, 470, 476, 477), (470, 469, 475, 476), (566, 468, 474, 567), (468, 467, 473, 474), (467, 466, 472, 473), (466, 465, 471, 472), (465, 464, 470, 471), (464, 463, 469, 470), (565, 462, 468, 566), (462, 461, 467, 468), (461, 460, 466, 467), (460, 459, 465, 466), (459, 458, 464, 465), (458, 457, 463, 464), (564, 456, 462, 565), (456, 455, 461, 462), (455, 454, 460, 461), (454, 453, 459, 460), (453, 452, 458, 459), (452, 451, 457, 458), (563, 450, 456, 564), (450, 449, 455, 456), (449, 448, 454, 455), (448, 447, 453, 454), (447, 446, 452, 453), (446, 445, 451, 452), (562, 444, 450, 563), (444, 443, 449, 450), (443, 442, 448, 449), (442, 441, 447, 448), (441, 440, 446, 447), (440, 439, 445, 446), (561, 438, 444, 562), (438, 437, 443, 444), (437, 436, 442, 443), (436, 435, 441, 442), (435, 434, 440, 441), (434, 433, 439, 440), (560, 432, 438, 561), (432, 431, 437, 438), (431, 430, 436, 437), (430, 429, 435, 436), (429, 428, 434, 435), (428, 427, 433, 434), (559, 426, 432, 560), (426, 425, 431, 432), (425, 424, 430, 431), (424, 423, 429, 430), (423, 422, 428, 429), (422, 421, 427, 428), (582, 415, 426, 559), (415, 416, 425, 426), (416, 417, 424, 425), (417, 418, 423, 424), (418, 419, 422, 423), (419, 420, 421, 422), (367, 582, 559, 369), (369, 559, 560, 371), (371, 560, 561, 373), (373, 561, 562, 375), (375, 562, 563, 377), (377, 563, 564, 379), (379, 564, 565, 381), (381, 565, 566, 383), (383, 566, 567, 385), (385, 567, 568, 387), (387, 568, 569, 389), (389, 569, 570, 391), (391, 570, 571, 393), (393, 571, 572, 395), (395, 572, 573, 397), (397, 573, 574, 399), (399, 574, 575, 401), (401, 575, 576, 403), (403, 576, 577, 405), (405, 577, 578, 407), (407, 578, 579, 409), (409, 579, 580, 411), (411, 580, 581, 413), (413, 581, 582, 367), (368, 370, 421, 420)])
_uv = me_cube.uv_layers.new(name='UVMap')
_uv.uv.foreach_set('vector', [0.5864, 0.05418, 0.6122, 0.02915, 0.6122, 0.02915, 0.5864, 0.05418, 0.375, 0.25, 0.625, 0.25, 0.625, 0.5, 0.375, 0.5, 0.615, 0.0264, 0.625, 0.01669, 0.625, 0.01669, 0.615, 0.0264, 0.375, 0.75, 0.625, 0.75, 0.625, 1.0, 0.375, 1.0, 0.125, 0.5, 0.375, 0.5, 0.375, 0.75, 0.125, 0.75, 0.625, 0.5, 0.875, 0.5, 0.875, 0.75, 0.625, 0.75, 0.375, 0.0, 0.375, 0.25, 0.375, 0.25, 0.375, 0.0, 0.625, 0.0, 0.375, 0.0, 0.375, 0.0, 0.625, 0.0, 0.625, 0.25, 0.625, 0.0, 0.625, 0.0, 0.625, 0.25, 0.375, 0.25, 0.625, 0.25, 0.625, 0.25, 0.375, 0.25, 0.625, 0.5, 0.375, 0.5, 0.375, 0.5, 0.625, 0.5, 0.375, 0.5, 0.375, 0.75, 0.375, 0.75, 0.375, 0.5, 0.625, 0.75, 0.625, 0.5, 0.625, 0.5, 0.625, 0.75, 0.375, 0.75, 0.625, 0.75, 0.625, 0.75, 0.375, 0.75, 0.625, 0.1375, 0.5006, 0.1375, 0.5006, 0.1375, 0.625, 0.1375, 0.625, 0.0, 0.6057, 0.0, 0.375, 0.0, 0.375, 0.0, 0.625, 0.0, 0.375, 0.25, 0.3847, 0.25, 0.625, 0.25, 0.625, 0.25, 0.375, 0.25, 0.625, 0.5, 0.3846, 0.5, 0.375, 0.5, 0.375, 0.5, 0.625, 0.5, 0.4995, 0.6097, 0.4733, 0.5847, 0.4733, 0.5847, 0.4995, 0.6097, 0.375, 0.75, 0.6072, 0.75, 0.625, 0.75, 0.625, 0.75, 0.375, 0.75, 0.625, 0.25, 0.625, 0.2236, 0.625, 0.2208, 0.625, 0.1958, 0.625, 0.1931, 0.625, 0.168, 0.625, 0.1653, 0.625, 0.1403, 0.625, 0.1375, 0.625, 0.1125, 0.625, 0.1097, 0.625, 0.08471, 0.625, 0.08196, 0.625, 0.05693, 0.625, 0.05418, 0.625, 0.02915, 0.625, 0.0264, 0.625, 0.01669, 0.625, 0.0, 0.625, 0.0, 0.625, 0.25, 0.375, 0.668, 0.522, 0.668, 0.522, 0.668, 0.375, 0.668, 0.5578, 0.08196, 0.5836, 0.05693, 0.5836, 0.05693, 0.5578, 0.08196, 0.375, 0.1403, 0.4611, 0.1403, 0.4611, 0.1403, 0.375, 0.1403, 0.5286, 0.6375, 0.5024, 0.6125, 0.5024, 0.6125, 0.5286, 0.6375, 0.625, 0.6375, 0.5286, 0.6375, 0.5286, 0.6375, 0.625, 0.6375, 0.5292, 0.1097, 0.555, 0.08471, 0.555, 0.08471, 0.5292, 0.1097, 0.625, 0.1097, 0.5292, 0.1097, 0.5292, 0.1097, 0.625, 0.1097, 0.625, 0.75, 0.625, 0.7296, 0.625, 0.7236, 0.625, 0.7208, 0.625, 0.6958, 0.625, 0.6931, 0.625, 0.668, 0.625, 0.6653, 0.625, 0.6403, 0.625, 0.6375, 0.625, 0.6125, 0.625, 0.6097, 0.625, 0.5847, 0.625, 0.582, 0.625, 0.5569, 0.625, 0.5542, 0.625, 0.5292, 0.625, 0.5264, 0.625, 0.5, 0.625, 0.5, 0.625, 0.75, 0.5576, 0.6653, 0.5315, 0.6403, 0.5315, 0.6403, 0.5576, 0.6653, 0.375, 0.6403, 0.4931, 0.6403, 0.4931, 0.6403, 0.375, 0.6403, 0.5006, 0.1375, 0.5263, 0.1125, 0.5263, 0.1125, 0.5006, 0.1375, 0.375, 0.1125, 0.4897, 0.1125, 0.4897, 0.1125, 0.375, 0.1125, 0.5867, 0.6931, 0.5605, 0.668, 0.5605, 0.668, 0.5867, 0.6931, 0.625, 0.6097, 0.4995, 0.6097, 0.4995, 0.6097, 0.625, 0.6097, 0.472, 0.1653, 0.4977, 0.1403, 0.4977, 0.1403, 0.472, 0.1653, 0.5756, 0.02915, 0.375, 0.02915, 0.375, 0.0264, 0.5785, 0.0264, 0.547, 0.05693, 0.375, 0.05693, 0.375, 0.05418, 0.5498, 0.05418, 0.5183, 0.08471, 0.375, 0.08471, 0.375, 0.08196, 0.5212, 0.08196, 0.4897, 0.1125, 0.375, 0.1125, 0.375, 0.1097, 0.4925, 0.1097, 0.4611, 0.1403, 0.375, 0.1403, 0.375, 0.1375, 0.4639, 0.1375, 0.4324, 0.168, 0.375, 0.168, 0.375, 0.1653, 0.4353, 0.1653, 0.4038, 0.1958, 0.375, 0.1958, 0.375, 0.1931, 0.4066, 0.1931, 0.3751, 0.2236, 0.375, 0.2236, 0.375, 0.2208, 0.378, 0.2208, 0.375, 0.0, 0.375, 0.0264, 0.375, 0.02915, 0.375, 0.05418, 0.375, 0.05693, 0.375, 0.08196, 0.375, 0.08471, 0.375, 0.1097, 0.375, 0.1125, 0.375, 0.1375, 0.375, 0.1403, 0.375, 0.1653, 0.375, 0.168, 0.375, 0.1931, 0.375, 0.1958, 0.375, 0.2208, 0.375, 0.2236, 0.375, 0.2237, 0.375, 0.25, 0.375, 0.25, 0.375, 0.0, 0.3777, 0.5292, 0.375, 0.5292, 0.375, 0.5266, 0.4065, 0.5569, 0.375, 0.5569, 0.375, 0.5542, 0.4037, 0.5542, 0.4354, 0.5847, 0.375, 0.5847, 0.375, 0.582, 0.4325, 0.582, 0.4643, 0.6125, 0.375, 0.6125, 0.375, 0.6097, 0.4614, 0.6097, 0.4931, 0.6403, 0.375, 0.6403, 0.375, 0.6375, 0.4903, 0.6375, 0.522, 0.668, 0.375, 0.668, 0.375, 0.6653, 0.5192, 0.6653, 0.5509, 0.6958, 0.375, 0.6958, 0.375, 0.6931, 0.548, 0.6931, 0.5798, 0.7236, 0.375, 0.7236, 0.375, 0.7208, 0.5769, 0.7208, 0.375, 0.5, 0.375, 0.5266, 0.375, 0.5292, 0.375, 0.5542, 0.375, 0.5569, 0.375, 0.582, 0.375, 0.5847, 0.375, 0.6097, 0.375, 0.6125, 0.375, 0.6375, 0.375, 0.6403, 0.375, 0.6653, 0.375, 0.668, 0.375, 0.6931, 0.375, 0.6958, 0.375, 0.7208, 0.375, 0.7236, 0.375, 0.75, 0.375, 0.75, 0.375, 0.5, 0.625, 0.2236, 0.4119, 0.2236, 0.4147, 0.2208, 0.625, 0.2208, 0.625, 0.1958, 0.4405, 0.1958, 0.4434, 0.1931, 0.625, 0.1931, 0.6072, 0.75, 0.5798, 0.7236, 0.5798, 0.7236, 0.6072, 0.75, 0.625, 0.168, 0.4691, 0.168, 0.472, 0.1653, 0.625, 0.1653, 0.625, 0.1403, 0.4977, 0.1403, 0.5006, 0.1375, 0.625, 0.1375, 0.625, 0.1125, 0.5263, 0.1125, 0.5292, 0.1097, 0.625, 0.1097, 0.625, 0.08471, 0.555, 0.08471, 0.5578, 0.08196, 0.625, 0.08196, 0.625, 0.05693, 0.5836, 0.05693, 0.5864, 0.05418, 0.625, 0.05418, 0.625, 0.02915, 0.6122, 0.02915, 0.615, 0.0264, 0.625, 0.0264, 0.375, 0.2236, 0.3751, 0.2236, 0.375, 0.2237, 0.625, 0.08196, 0.5578, 0.08196, 0.5578, 0.08196, 0.625, 0.08196, 0.6158, 0.7208, 0.5896, 0.6958, 0.5896, 0.6958, 0.6158, 0.7208, 0.375, 0.6125, 0.4643, 0.6125, 0.4643, 0.6125, 0.375, 0.6125, 0.4434, 0.1931, 0.4691, 0.168, 0.4691, 0.168, 0.4434, 0.1931, 0.375, 0.08471, 0.5183, 0.08471, 0.5183, 0.08471, 0.375, 0.08471, 0.625, 0.7296, 0.6187, 0.7236, 0.6187, 0.7236, 0.625, 0.7296, 0.625, 0.582, 0.4704, 0.582, 0.4704, 0.582, 0.625, 0.582, 0.625, 0.7236, 0.625, 0.7296, 0.625, 0.7296, 0.625, 0.7236, 0.625, 0.7236, 0.6187, 0.7236, 0.6158, 0.7208, 0.625, 0.7208, 0.625, 0.6958, 0.5896, 0.6958, 0.5867, 0.6931, 0.625, 0.6931, 0.4119, 0.2236, 0.3847, 0.25, 0.3847, 0.25, 0.4119, 0.2236, 0.625, 0.668, 0.5605, 0.668, 0.5576, 0.6653, 0.625, 0.6653, 0.625, 0.6403, 0.5315, 0.6403, 0.5286, 0.6375, 0.625, 0.6375, 0.625, 0.6125, 0.5024, 0.6125, 0.4995, 0.6097, 0.625, 0.6097, 0.625, 0.5847, 0.4733, 0.5847, 0.4704, 0.582, 0.625, 0.582, 0.625, 0.5569, 0.4442, 0.5569, 0.4413, 0.5542, 0.625, 0.5542, 0.625, 0.5292, 0.4151, 0.5292, 0.4122, 0.5264, 0.625, 0.5264, 0.4147, 0.2208, 0.4405, 0.1958, 0.4405, 0.1958, 0.4147, 0.2208, 0.625, 0.05418, 0.5864, 0.05418, 0.5864, 0.05418, 0.625, 0.05418, 0.6187, 0.7236, 0.625, 0.7236, 0.625, 0.7236, 0.6187, 0.7236, 0.375, 0.5847, 0.4354, 0.5847, 0.4354, 0.5847, 0.375, 0.5847, 0.5896, 0.6958, 0.625, 0.6958, 0.625, 0.6958, 0.5896, 0.6958, 0.375, 0.05693, 0.547, 0.05693, 0.547, 0.05693, 0.375, 0.05693, 0.5605, 0.668, 0.625, 0.668, 0.625, 0.668, 0.5605, 0.668, 0.625, 0.5542, 0.4413, 0.5542, 0.4413, 0.5542, 0.625, 0.5542, 0.4691, 0.168, 0.625, 0.168, 0.625, 0.1931, 0.4434, 0.1931, 0.5605, 0.668, 0.625, 0.668, 0.625, 0.6931, 0.5867, 0.6931, 0.4405, 0.1958, 0.625, 0.1958, 0.625, 0.2208, 0.4147, 0.2208, 0.5896, 0.6958, 0.625, 0.6958, 0.625, 0.7208, 0.6158, 0.7208, 0.615, 0.0264, 0.625, 0.01669, 0.625, 0.0264, 0.6122, 0.02915, 0.625, 0.02915, 0.625, 0.05418, 0.5864, 0.05418, 0.5836, 0.05693, 0.625, 0.05693, 0.625, 0.08196, 0.5578, 0.08196, 0.555, 0.08471, 0.625, 0.08471, 0.625, 0.1097, 0.5292, 0.1097, 0.5263, 0.1125, 0.625, 0.1125, 0.625, 0.1375, 0.5006, 0.1375, 0.4977, 0.1403, 0.625, 0.1403, 0.625, 0.1653, 0.472, 0.1653, 0.4119, 0.2236, 0.625, 0.2236, 0.625, 0.25, 0.3847, 0.25, 0.3846, 0.5, 0.625, 0.5, 0.625, 0.5264, 0.4122, 0.5264, 0.4151, 0.5292, 0.625, 0.5292, 0.625, 0.5542, 0.4413, 0.5542, 0.4442, 0.5569, 0.625, 0.5569, 0.625, 0.582, 0.4704, 0.582, 0.4733, 0.5847, 0.625, 0.5847, 0.625, 0.6097, 0.4995, 0.6097, 0.5024, 0.6125, 0.625, 0.6125, 0.625, 0.6375, 0.5286, 0.6375, 0.5315, 0.6403, 0.625, 0.6403, 0.625, 0.6653, 0.5576, 0.6653, 0.6187, 0.7236, 0.625, 0.7236, 0.625, 0.7296, 0.375, 0.1958, 0.4038, 0.1958, 0.378, 0.2208, 0.375, 0.2208, 0.375, 0.168, 0.4324, 0.168, 0.4066, 0.1931, 0.375, 0.1931, 0.375, 0.1403, 0.4611, 0.1403, 0.4353, 0.1653, 0.375, 0.1653, 0.375, 0.1125, 0.4897, 0.1125, 0.4639, 0.1375, 0.375, 0.1375, 0.375, 0.08471, 0.5183, 0.08471, 0.4925, 0.1097, 0.375, 0.1097, 0.375, 0.05693, 0.547, 0.05693, 0.5212, 0.08196, 0.375, 0.08196, 0.375, 0.02915, 0.5756, 0.02915, 0.5498, 0.05418, 0.375, 0.05418, 0.375, 0.0, 0.6057, 0.0, 0.5785, 0.0264, 0.375, 0.0264, 0.375, 0.6958, 0.5509, 0.6958, 0.5769, 0.7208, 0.375, 0.7208, 0.375, 0.668, 0.522, 0.668, 0.548, 0.6931, 0.375, 0.6931, 0.375, 0.6403, 0.4931, 0.6403, 0.5192, 0.6653, 0.375, 0.6653, 0.375, 0.6125, 0.4643, 0.6125, 0.4903, 0.6375, 0.375, 0.6375, 0.375, 0.5847, 0.4354, 0.5847, 0.4614, 0.6097, 0.375, 0.6097, 0.375, 0.5569, 0.4065, 0.5569, 0.4325, 0.582, 0.375, 0.582, 0.375, 0.5292, 0.3777, 0.5292, 0.4037, 0.5542, 0.375, 0.5542, 0.375, 0.7236, 0.5798, 0.7236, 0.6072, 0.75, 0.375, 0.75, 0.625, 0.6653, 0.5576, 0.6653, 0.5576, 0.6653, 0.625, 0.6653, 0.4704, 0.582, 0.4442, 0.5569, 0.4442, 0.5569, 0.4704, 0.582, 0.375, 0.168, 0.4324, 0.168, 0.4324, 0.168, 0.375, 0.168, 0.3847, 0.25, 0.4119, 0.2236, 0.4119, 0.2236, 0.3847, 0.25, 0.375, 0.6958, 0.5509, 0.6958, 0.5509, 0.6958, 0.375, 0.6958, 0.4413, 0.5542, 0.4151, 0.5292, 0.4151, 0.5292, 0.4413, 0.5542, 0.625, 0.1653, 0.472, 0.1653, 0.472, 0.1653, 0.625, 0.1653, 0.375, 0.0, 0.6057, 0.0, 0.6057, 0.0, 0.375, 0.0, 0.625, 0.6931, 0.5867, 0.6931, 0.5867, 0.6931, 0.625, 0.6931, 0.4122, 0.5264, 0.3846, 0.5, 0.3846, 0.5, 0.4122, 0.5264, 0.375, 0.1958, 0.4038, 0.1958, 0.4038, 0.1958, 0.375, 0.1958, 0.5785, 0.0264, 0.375, 0.0264, 0.375, 0.0264, 0.5785, 0.0264, 0.5498, 0.05418, 0.375, 0.05418, 0.375, 0.05418, 0.5498, 0.05418, 0.375, 0.7236, 0.5798, 0.7236, 0.5798, 0.7236, 0.375, 0.7236, 0.625, 0.1931, 0.4434, 0.1931, 0.4434, 0.1931, 0.625, 0.1931, 0.5212, 0.08196, 0.375, 0.08196, 0.375, 0.08196, 0.5212, 0.08196, 0.4037, 0.5542, 0.375, 0.5542, 0.375, 0.5542, 0.4037, 0.5542, 0.4925, 0.1097, 0.375, 0.1097, 0.375, 0.1097, 0.4925, 0.1097, 0.625, 0.7208, 0.6158, 0.7208, 0.6158, 0.7208, 0.625, 0.7208, 0.4325, 0.582, 0.375, 0.582, 0.375, 0.582, 0.4325, 0.582, 0.4639, 0.1375, 0.375, 0.1375, 0.375, 0.1375, 0.4639, 0.1375, 0.4614, 0.6097, 0.375, 0.6097, 0.375, 0.6097, 0.4614, 0.6097, 0.4353, 0.1653, 0.375, 0.1653, 0.375, 0.1653, 0.4353, 0.1653, 0.375, 0.5542, 0.375, 0.5292, 0.375, 0.5292, 0.375, 0.5542, 0.4903, 0.6375, 0.375, 0.6375, 0.375, 0.6375, 0.4903, 0.6375, 0.625, 0.2208, 0.4147, 0.2208, 0.4147, 0.2208, 0.625, 0.2208, 0.4066, 0.1931, 0.375, 0.1931, 0.375, 0.1931, 0.4066, 0.1931, 0.375, 0.582, 0.375, 0.5569, 0.375, 0.5569, 0.375, 0.582, 0.5192, 0.6653, 0.375, 0.6653, 0.375, 0.6653, 0.5192, 0.6653, 0.375, 0.0264, 0.375, 0.0, 0.375, 0.0, 0.375, 0.0264, 0.378, 0.2208, 0.375, 0.2208, 0.375, 0.2208, 0.378, 0.2208, 0.375, 0.6097, 0.375, 0.5847, 0.375, 0.5847, 0.375, 0.6097, 0.548, 0.6931, 0.375, 0.6931, 0.375, 0.6931, 0.548, 0.6931, 0.375, 0.05418, 0.375, 0.02915, 0.375, 0.02915, 0.375, 0.05418, 0.375, 0.6375, 0.375, 0.6125, 0.375, 0.6125, 0.375, 0.6375, 0.5769, 0.7208, 0.375, 0.7208, 0.375, 0.7208, 0.5769, 0.7208, 0.375, 0.08196, 0.375, 0.05693, 0.375, 0.05693, 0.375, 0.08196, 0.375, 0.6653, 0.375, 0.6403, 0.375, 0.6403, 0.375, 0.6653, 0.375, 0.1097, 0.375, 0.08471, 0.375, 0.08471, 0.375, 0.1097, 0.375, 0.6931, 0.375, 0.668, 0.375, 0.668, 0.375, 0.6931, 0.375, 0.1375, 0.375, 0.1125, 0.375, 0.1125, 0.375, 0.1375, 0.4038, 0.1958, 0.378, 0.2208, 0.378, 0.2208, 0.4038, 0.1958, 0.375, 0.7208, 0.375, 0.6958, 0.375, 0.6958, 0.375, 0.7208, 0.5509, 0.6958, 0.5769, 0.7208, 0.5769, 0.7208, 0.5509, 0.6958, 0.375, 0.1653, 0.375, 0.1403, 0.375, 0.1403, 0.375, 0.1653, 0.375, 0.75, 0.375, 0.7236, 0.375, 0.7236, 0.375, 0.75, 0.375, 0.1931, 0.375, 0.168, 0.375, 0.168, 0.375, 0.1931, 0.4324, 0.168, 0.4066, 0.1931, 0.4066, 0.1931, 0.4324, 0.168, 0.625, 0.6958, 0.625, 0.7208, 0.625, 0.7208, 0.625, 0.6958, 0.522, 0.668, 0.548, 0.6931, 0.548, 0.6931, 0.522, 0.668, 0.375, 0.2208, 0.375, 0.1958, 0.375, 0.1958, 0.375, 0.2208, 0.4611, 0.1403, 0.4353, 0.1653, 0.4353, 0.1653, 0.4611, 0.1403, 0.625, 0.668, 0.625, 0.6931, 0.625, 0.6931, 0.625, 0.668, 0.4931, 0.6403, 0.5192, 0.6653, 0.5192, 0.6653, 0.4931, 0.6403, 0.625, 0.1958, 0.625, 0.2208, 0.625, 0.2208, 0.625, 0.1958, 0.625, 0.6403, 0.625, 0.6653, 0.625, 0.6653, 0.625, 0.6403, 0.625, 0.2236, 0.625, 0.25, 0.625, 0.25, 0.625, 0.2236, 0.4897, 0.1125, 0.4639, 0.1375, 0.4639, 0.1375, 0.4897, 0.1125, 0.6072, 0.75, 0.375, 0.75, 0.375, 0.75, 0.6072, 0.75, 0.625, 0.6125, 0.625, 0.6375, 0.625, 0.6375, 0.625, 0.6125, 0.4643, 0.6125, 0.4903, 0.6375, 0.4903, 0.6375, 0.4643, 0.6125, 0.625, 0.168, 0.625, 0.1931, 0.625, 0.1931, 0.625, 0.168, 0.625, 0.5847, 0.625, 0.6097, 0.625, 0.6097, 0.625, 0.5847, 0.625, 0.1403, 0.625, 0.1653, 0.625, 0.1653, 0.625, 0.1403, 0.5183, 0.08471, 0.4925, 0.1097, 0.4925, 0.1097, 0.5183, 0.08471, 0.625, 0.5569, 0.625, 0.582, 0.625, 0.582, 0.625, 0.5569, 0.4354, 0.5847, 0.4614, 0.6097, 0.4614, 0.6097, 0.4354, 0.5847, 0.625, 0.1125, 0.625, 0.1375, 0.625, 0.1375, 0.625, 0.1125, 0.625, 0.5292, 0.625, 0.5542, 0.625, 0.5542, 0.625, 0.5292, 0.625, 0.08471, 0.625, 0.1097, 0.625, 0.1097, 0.625, 0.08471, 0.547, 0.05693, 0.5212, 0.08196, 0.5212, 0.08196, 0.547, 0.05693, 0.625, 0.5, 0.625, 0.5264, 0.625, 0.5264, 0.625, 0.5, 0.4065, 0.5569, 0.4325, 0.582, 0.4325, 0.582, 0.4065, 0.5569, 0.625, 0.05693, 0.625, 0.08196, 0.625, 0.08196, 0.625, 0.05693, 0.625, 0.25, 0.3847, 0.25, 0.3847, 0.25, 0.625, 0.25, 0.625, 0.02915, 0.625, 0.05418, 0.625, 0.05418, 0.625, 0.02915, 0.5756, 0.02915, 0.5498, 0.05418, 0.5498, 0.05418, 0.5756, 0.02915, 0.6122, 0.02915, 0.625, 0.02915, 0.625, 0.02915, 0.6122, 0.02915, 0.3777, 0.5292, 0.4037, 0.5542, 0.4037, 0.5542, 0.3777, 0.5292, 0.625, 0.01669, 0.625, 0.0264, 0.625, 0.0264, 0.625, 0.01669, 0.6057, 0.0, 0.5785, 0.0264, 0.5785, 0.0264, 0.6057, 0.0, 0.5836, 0.05693, 0.625, 0.05693, 0.625, 0.05693, 0.5836, 0.05693, 0.5798, 0.7236, 0.6072, 0.75, 0.6072, 0.75, 0.5798, 0.7236, 0.3846, 0.5, 0.625, 0.5, 0.625, 0.5, 0.3846, 0.5, 0.555, 0.08471, 0.625, 0.08471, 0.625, 0.08471, 0.555, 0.08471, 0.375, 0.5292, 0.3777, 0.5292, 0.3777, 0.5292, 0.375, 0.5292, 0.4151, 0.5292, 0.625, 0.5292, 0.625, 0.5292, 0.4151, 0.5292, 0.5263, 0.1125, 0.625, 0.1125, 0.625, 0.1125, 0.5263, 0.1125, 0.625, 0.5264, 0.4122, 0.5264, 0.4122, 0.5264, 0.625, 0.5264, 0.4442, 0.5569, 0.625, 0.5569, 0.625, 0.5569, 0.4442, 0.5569, 0.375, 0.02915, 0.5756, 0.02915, 0.5756, 0.02915, 0.375, 0.02915, 0.4977, 0.1403, 0.625, 0.1403, 0.625, 0.1403, 0.4977, 0.1403, 0.4733, 0.5847, 0.625, 0.5847, 0.625, 0.5847, 0.4733, 0.5847, 0.4691, 0.168, 0.625, 0.168, 0.625, 0.168, 0.4691, 0.168, 0.375, 0.5569, 0.4065, 0.5569, 0.4065, 0.5569, 0.375, 0.5569, 0.5024, 0.6125, 0.625, 0.6125, 0.625, 0.6125, 0.5024, 0.6125, 0.625, 0.0264, 0.615, 0.0264, 0.615, 0.0264, 0.625, 0.0264, 0.4405, 0.1958, 0.625, 0.1958, 0.625, 0.1958, 0.4405, 0.1958, 0.5315, 0.6403, 0.625, 0.6403, 0.625, 0.6403, 0.5315, 0.6403, 0.4119, 0.2236, 0.625, 0.2236, 0.625, 0.2236, 0.4119, 0.2236, 0.547, 0.05693, 0.5498, 0.05418, 0.5756, 0.02915, 0.5785, 0.0264, 0.6057, 0.0, 0.625, 0.0, 0.625, 0.01669, 0.615, 0.0264, 0.6122, 0.02915, 0.5864, 0.05418, 0.5836, 0.05693, 0.5578, 0.08196, 0.555, 0.08471, 0.5292, 0.1097, 0.5263, 0.1125, 0.5006, 0.1375, 0.4977, 0.1403, 0.472, 0.1653, 0.4691, 0.168, 0.4434, 0.1931, 0.4405, 0.1958, 0.4147, 0.2208, 0.4119, 0.2236, 0.3847, 0.25, 0.375, 0.25, 0.375, 0.2237, 0.3751, 0.2236, 0.378, 0.2208, 0.4038, 0.1958, 0.4066, 0.1931, 0.4324, 0.168, 0.4353, 0.1653, 0.4611, 0.1403, 0.4639, 0.1375, 0.4897, 0.1125, 0.4925, 0.1097, 0.5183, 0.08471, 0.5212, 0.08196, 0.4065, 0.5569, 0.4037, 0.5542, 0.3777, 0.5292, 0.375, 0.5266, 0.375, 0.5, 0.3846, 0.5, 0.4122, 0.5264, 0.4151, 0.5292, 0.4413, 0.5542, 0.4442, 0.5569, 0.4704, 0.582, 0.4733, 0.5847, 0.4995, 0.6097, 0.5024, 0.6125, 0.5286, 0.6375, 0.5315, 0.6403, 0.5576, 0.6653, 0.5605, 0.668, 0.5867, 0.6931, 0.5896, 0.6958, 0.6158, 0.7208, 0.6187, 0.7236, 0.625, 0.7296, 0.625, 0.75, 0.6072, 0.75, 0.5798, 0.7236, 0.5769, 0.7208, 0.5509, 0.6958, 0.548, 0.6931, 0.522, 0.668, 0.5192, 0.6653, 0.4931, 0.6403, 0.4903, 0.6375, 0.4643, 0.6125, 0.4614, 0.6097, 0.4354, 0.5847, 0.4325, 0.582, 0.4122, 0.5264, 0.4151, 0.5292, 0.4151, 0.5292, 0.4122, 0.5264, 0.5785, 0.0264, 0.6057, 0.0, 0.6057, 0.0, 0.5785, 0.0264, 0.3846, 0.5, 0.4122, 0.5264, 0.4122, 0.5264, 0.3846, 0.5, 0.625, 0.75, 0.6072, 0.75, 0.6072, 0.75, 0.625, 0.75, 0.375, 0.5266, 0.375, 0.5, 0.375, 0.5, 0.375, 0.5266, 0.625, 0.0, 0.625, 0.01669, 0.625, 0.01669, 0.625, 0.0, 0.4147, 0.2208, 0.4119, 0.2236, 0.4119, 0.2236, 0.4147, 0.2208, 0.3751, 0.2236, 0.378, 0.2208, 0.378, 0.2208, 0.3751, 0.2236, 0.4405, 0.1958, 0.4147, 0.2208, 0.4147, 0.2208, 0.4405, 0.1958, 0.5798, 0.7236, 0.5769, 0.7208, 0.5769, 0.7208, 0.5798, 0.7236, 0.6187, 0.7236, 0.625, 0.7296, 0.625, 0.7296, 0.6187, 0.7236, 0.375, 0.2237, 0.3751, 0.2236, 0.3751, 0.2236, 0.375, 0.2237, 0.4434, 0.1931, 0.4405, 0.1958, 0.4405, 0.1958, 0.4434, 0.1931, 0.5509, 0.6958, 0.548, 0.6931, 0.548, 0.6931, 0.5509, 0.6958, 0.6158, 0.7208, 0.6187, 0.7236, 0.6187, 0.7236, 0.6158, 0.7208, 0.4038, 0.1958, 0.4066, 0.1931, 0.4066, 0.1931, 0.4038, 0.1958, 0.4691, 0.168, 0.4434, 0.1931, 0.4434, 0.1931, 0.4691, 0.168, 0.5769, 0.7208, 0.5509, 0.6958, 0.5509, 0.6958, 0.5769, 0.7208, 0.5896, 0.6958, 0.6158, 0.7208, 0.6158, 0.7208, 0.5896, 0.6958, 0.378, 0.2208, 0.4038, 0.1958, 0.4038, 0.1958, 0.378, 0.2208, 0.472, 0.1653, 0.4691, 0.168, 0.4691, 0.168, 0.472, 0.1653, 0.522, 0.668, 0.5192, 0.6653, 0.5192, 0.6653, 0.522, 0.668, 0.5867, 0.6931, 0.5896, 0.6958, 0.5896, 0.6958, 0.5867, 0.6931, 0.4324, 0.168, 0.4353, 0.1653, 0.4353, 0.1653, 0.4324, 0.168, 0.4977, 0.1403, 0.472, 0.1653, 0.472, 0.1653, 0.4977, 0.1403, 0.548, 0.6931, 0.522, 0.668, 0.522, 0.668, 0.548, 0.6931, 0.5605, 0.668, 0.5867, 0.6931, 0.5867, 0.6931, 0.5605, 0.668, 0.4066, 0.1931, 0.4324, 0.168, 0.4324, 0.168, 0.4066, 0.1931, 0.5006, 0.1375, 0.4977, 0.1403, 0.4977, 0.1403, 0.5006, 0.1375, 0.4931, 0.6403, 0.4903, 0.6375, 0.4903, 0.6375, 0.4931, 0.6403, 0.5576, 0.6653, 0.5605, 0.668, 0.5605, 0.668, 0.5576, 0.6653, 0.4611, 0.1403, 0.4639, 0.1375, 0.4639, 0.1375, 0.4611, 0.1403, 0.5263, 0.1125, 0.5006, 0.1375, 0.5006, 0.1375, 0.5263, 0.1125, 0.5192, 0.6653, 0.4931, 0.6403, 0.4931, 0.6403, 0.5192, 0.6653, 0.5315, 0.6403, 0.5576, 0.6653, 0.5576, 0.6653, 0.5315, 0.6403, 0.4353, 0.1653, 0.4611, 0.1403, 0.4611, 0.1403, 0.4353, 0.1653, 0.5292, 0.1097, 0.5263, 0.1125, 0.5263, 0.1125, 0.5292, 0.1097, 0.625, 0.7296, 0.625, 0.75, 0.625, 0.75, 0.625, 0.7296, 0.4643, 0.6125, 0.4614, 0.6097, 0.4614, 0.6097, 0.4643, 0.6125, 0.5286, 0.6375, 0.5315, 0.6403, 0.5315, 0.6403, 0.5286, 0.6375, 0.4897, 0.1125, 0.4925, 0.1097, 0.4925, 0.1097, 0.4897, 0.1125, 0.555, 0.08471, 0.5292, 0.1097, 0.5292, 0.1097, 0.555, 0.08471, 0.4903, 0.6375, 0.4643, 0.6125, 0.4643, 0.6125, 0.4903, 0.6375, 0.375, 0.25, 0.375, 0.2237, 0.375, 0.2237, 0.375, 0.25, 0.5024, 0.6125, 0.5286, 0.6375, 0.5286, 0.6375, 0.5024, 0.6125, 0.4639, 0.1375, 0.4897, 0.1125, 0.4897, 0.1125, 0.4639, 0.1375, 0.5578, 0.08196, 0.555, 0.08471, 0.555, 0.08471, 0.5578, 0.08196, 0.6057, 0.0, 0.625, 0.0, 0.625, 0.0, 0.6057, 0.0, 0.4354, 0.5847, 0.4325, 0.582, 0.4325, 0.582, 0.4354, 0.5847, 0.4995, 0.6097, 0.5024, 0.6125, 0.5024, 0.6125, 0.4995, 0.6097, 0.5183, 0.08471, 0.5212, 0.08196, 0.5212, 0.08196, 0.5183, 0.08471, 0.5836, 0.05693, 0.5578, 0.08196, 0.5578, 0.08196, 0.5836, 0.05693, 0.3847, 0.25, 0.375, 0.25, 0.375, 0.25, 0.3847, 0.25, 0.4614, 0.6097, 0.4354, 0.5847, 0.4354, 0.5847, 0.4614, 0.6097, 0.4733, 0.5847, 0.4995, 0.6097, 0.4995, 0.6097, 0.4733, 0.5847, 0.4925, 0.1097, 0.5183, 0.08471, 0.5183, 0.08471, 0.4925, 0.1097, 0.5864, 0.05418, 0.5836, 0.05693, 0.5836, 0.05693, 0.5864, 0.05418, 0.375, 0.5, 0.3846, 0.5, 0.3846, 0.5, 0.375, 0.5, 0.4065, 0.5569, 0.4037, 0.5542, 0.4037, 0.5542, 0.4065, 0.5569, 0.4704, 0.582, 0.4733, 0.5847, 0.4733, 0.5847, 0.4704, 0.582, 0.547, 0.05693, 0.5498, 0.05418, 0.5498, 0.05418, 0.547, 0.05693, 0.625, 0.01669, 0.615, 0.0264, 0.615, 0.0264, 0.625, 0.01669, 0.4325, 0.582, 0.4065, 0.5569, 0.4065, 0.5569, 0.4325, 0.582, 0.4442, 0.5569, 0.4704, 0.582, 0.4704, 0.582, 0.4442, 0.5569, 0.5212, 0.08196, 0.547, 0.05693, 0.547, 0.05693, 0.5212, 0.08196, 0.6122, 0.02915, 0.5864, 0.05418, 0.5864, 0.05418, 0.6122, 0.02915, 0.3777, 0.5292, 0.375, 0.5266, 0.375, 0.5266, 0.3777, 0.5292, 0.4413, 0.5542, 0.4442, 0.5569, 0.4442, 0.5569, 0.4413, 0.5542, 0.5756, 0.02915, 0.5785, 0.0264, 0.5785, 0.0264, 0.5756, 0.02915, 0.615, 0.0264, 0.6122, 0.02915, 0.6122, 0.02915, 0.615, 0.0264, 0.4037, 0.5542, 0.3777, 0.5292, 0.3777, 0.5292, 0.4037, 0.5542, 0.4151, 0.5292, 0.4413, 0.5542, 0.4413, 0.5542, 0.4151, 0.5292, 0.5498, 0.05418, 0.5756, 0.02915, 0.5756, 0.02915, 0.5498, 0.05418, 0.299, 0.4328, 0.3446, 0.4139, 0.9167, 0.9286, 0.9583, 0.9286, 0.3446, 0.4139, 0.3838, 0.3838, 0.875, 0.9286, 0.9167, 0.9286, 0.3838, 0.3838, 0.4139, 0.3446, 0.8333, 0.9286, 0.875, 0.9286, 0.4139, 0.3446, 0.4328, 0.299, 0.7917, 0.9286, 0.8333, 0.9286, 0.4328, 0.299, 0.4392, 0.25, 0.75, 0.9286, 0.7917, 0.9286, 0.4392, 0.25, 0.4328, 0.201, 0.7083, 0.9286, 0.75, 0.9286, 0.4328, 0.201, 0.4139, 0.1554, 0.6667, 0.9286, 0.7083, 0.9286, 0.4139, 0.1554, 0.3838, 0.1162, 0.625, 0.9286, 0.6667, 0.9286, 0.3838, 0.1162, 0.3446, 0.08611, 0.5833, 0.9286, 0.625, 0.9286, 0.3446, 0.08611, 0.299, 0.06721, 0.5417, 0.9286, 0.5833, 0.9286, 0.299, 0.06721, 0.25, 0.06076, 0.5, 0.9286, 0.5417, 0.9286, 0.25, 0.06076, 0.201, 0.06721, 0.4583, 0.9286, 0.5, 0.9286, 0.201, 0.06721, 0.1554, 0.08611, 0.4167, 0.9286, 0.4583, 0.9286, 0.1554, 0.08611, 0.1162, 0.1162, 0.375, 0.9286, 0.4167, 0.9286, 0.1162, 0.1162, 0.08611, 0.1554, 0.3333, 0.9286, 0.375, 0.9286, 0.08611, 0.1554, 0.06721, 0.201, 0.2917, 0.9286, 0.3333, 0.9286, 0.06721, 0.201, 0.06076, 0.25, 0.25, 0.9286, 0.2917, 0.9286, 0.06076, 0.25, 0.06721, 0.299, 0.2083, 0.9286, 0.25, 0.9286, 0.06721, 0.299, 0.08611, 0.3446, 0.1667, 0.9286, 0.2083, 0.9286, 0.08611, 0.3446, 0.1162, 0.3838, 0.125, 0.9286, 0.1667, 0.9286, 0.1162, 0.3838, 0.1554, 0.4139, 0.08333, 0.9286, 0.125, 0.9286, 0.1554, 0.4139, 0.201, 0.4328, 0.04167, 0.9286, 0.08333, 0.9286, 0.299, 0.4328, 0.25, 0.4392, 0.201, 0.4328, 0.1554, 0.4139, 0.1162, 0.3838, 0.08611, 0.3446, 0.06721, 0.299, 0.06076, 0.25, 0.06721, 0.201, 0.08611, 0.1554, 0.1162, 0.1162, 0.1554, 0.08611, 0.201, 0.06721, 0.25, 0.06076, 0.299, 0.06721, 0.3446, 0.08611, 0.3838, 0.1162, 0.4139, 0.1554, 0.4328, 0.201, 0.4392, 0.25, 0.4328, 0.299, 0.4139, 0.3446, 0.3838, 0.3838, 0.3446, 0.4139, 0.201, 0.4328, 0.25, 0.4392, -1.863e-07, 0.9286, 0.04167, 0.9286, 0.75, 0.49, 0.8121, 0.4818, 0.87, 0.4578, 0.9197, 0.4197, 0.9578, 0.37, 0.9818, 0.3121, 0.99, 0.25, 0.9818, 0.1879, 0.9578, 0.13, 0.9197, 0.08029, 0.87, 0.04215, 0.8121, 0.01818, 0.75, 0.01, 0.6879, 0.01818, 0.63, 0.04215, 0.5803, 0.08029, 0.5422, 0.13, 0.5182, 0.1879, 0.51, 0.25, 0.5182, 0.3121, 0.5422, 0.37, 0.5803, 0.4197, 0.63, 0.4578, 0.6879, 0.4818, 0.04167, 0.5357, 0.04167, 0.5714, -1.863e-07, 0.5714, -1.863e-07, 0.5357, 0.04167, 0.5714, 0.04167, 0.6429, -1.863e-07, 0.6429, -1.863e-07, 0.5714, 0.04167, 0.6429, 0.04167, 0.7143, -1.863e-07, 0.7143, -1.863e-07, 0.6429, 0.04167, 0.7143, 0.04167, 0.7857, -1.863e-07, 0.7857, -1.863e-07, 0.7143, 0.04167, 0.7857, 0.04167, 0.8571, -1.863e-07, 0.8571, -1.863e-07, 0.7857, 0.04167, 0.8571, 0.04167, 0.9286, -1.863e-07, 0.9286, -1.863e-07, 0.8571, 0.08333, 0.5357, 0.08333, 0.5714, 0.04167, 0.5714, 0.04167, 0.5357, 0.08333, 0.5714, 0.08333, 0.6429, 0.04167, 0.6429, 0.04167, 0.5714, 0.08333, 0.6429, 0.08333, 0.7143, 0.04167, 0.7143, 0.04167, 0.6429, 0.08333, 0.7143, 0.08333, 0.7857, 0.04167, 0.7857, 0.04167, 0.7143, 0.08333, 0.7857, 0.08333, 0.8571, 0.04167, 0.8571, 0.04167, 0.7857, 0.08333, 0.8571, 0.08333, 0.9286, 0.04167, 0.9286, 0.04167, 0.8571, 0.125, 0.5357, 0.125, 0.5714, 0.08333, 0.5714, 0.08333, 0.5357, 0.125, 0.5714, 0.125, 0.6429, 0.08333, 0.6429, 0.08333, 0.5714, 0.125, 0.6429, 0.125, 0.7143, 0.08333, 0.7143, 0.08333, 0.6429, 0.125, 0.7143, 0.125, 0.7857, 0.08333, 0.7857, 0.08333, 0.7143, 0.125, 0.7857, 0.125, 0.8571, 0.08333, 0.8571, 0.08333, 0.7857, 0.125, 0.8571, 0.125, 0.9286, 0.08333, 0.9286, 0.08333, 0.8571, 0.1667, 0.5357, 0.1667, 0.5714, 0.125, 0.5714, 0.125, 0.5357, 0.1667, 0.5714, 0.1667, 0.6429, 0.125, 0.6429, 0.125, 0.5714, 0.1667, 0.6429, 0.1667, 0.7143, 0.125, 0.7143, 0.125, 0.6429, 0.1667, 0.7143, 0.1667, 0.7857, 0.125, 0.7857, 0.125, 0.7143, 0.1667, 0.7857, 0.1667, 0.8571, 0.125, 0.8571, 0.125, 0.7857, 0.1667, 0.8571, 0.1667, 0.9286, 0.125, 0.9286, 0.125, 0.8571, 0.2083, 0.5357, 0.2083, 0.5714, 0.1667, 0.5714, 0.1667, 0.5357, 0.2083, 0.5714, 0.2083, 0.6429, 0.1667, 0.6429, 0.1667, 0.5714, 0.2083, 0.6429, 0.2083, 0.7143, 0.1667, 0.7143, 0.1667, 0.6429, 0.2083, 0.7143, 0.2083, 0.7857, 0.1667, 0.7857, 0.1667, 0.7143, 0.2083, 0.7857, 0.2083, 0.8571, 0.1667, 0.8571, 0.1667, 0.7857, 0.2083, 0.8571, 0.2083, 0.9286, 0.1667, 0.9286, 0.1667, 0.8571, 0.25, 0.5357, 0.25, 0.5714, 0.2083, 0.5714, 0.2083, 0.5357, 0.25, 0.5714, 0.25, 0.6429, 0.2083, 0.6429, 0.2083, 0.5714, 0.25, 0.6429, 0.25, 0.7143, 0.2083, 0.7143, 0.2083, 0.6429, 0.25, 0.7143, 0.25, 0.7857, 0.2083, 0.7857, 0.2083, 0.7143, 0.25, 0.7857, 0.25, 0.8571, 0.2083, 0.8571, 0.2083, 0.7857, 0.25, 0.8571, 0.25, 0.9286, 0.2083, 0.9286, 0.2083, 0.8571, 0.2917, 0.5357, 0.2917, 0.5714, 0.25, 0.5714, 0.25, 0.5357, 0.2917, 0.5714, 0.2917, 0.6429, 0.25, 0.6429, 0.25, 0.5714, 0.2917, 0.6429, 0.2917, 0.7143, 0.25, 0.7143, 0.25, 0.6429, 0.2917, 0.7143, 0.2917, 0.7857, 0.25, 0.7857, 0.25, 0.7143, 0.2917, 0.7857, 0.2917, 0.8571, 0.25, 0.8571, 0.25, 0.7857, 0.2917, 0.8571, 0.2917, 0.9286, 0.25, 0.9286, 0.25, 0.8571, 0.3333, 0.5357, 0.3333, 0.5714, 0.2917, 0.5714, 0.2917, 0.5357, 0.3333, 0.5714, 0.3333, 0.6429, 0.2917, 0.6429, 0.2917, 0.5714, 0.3333, 0.6429, 0.3333, 0.7143, 0.2917, 0.7143, 0.2917, 0.6429, 0.3333, 0.7143, 0.3333, 0.7857, 0.2917, 0.7857, 0.2917, 0.7143, 0.3333, 0.7857, 0.3333, 0.8571, 0.2917, 0.8571, 0.2917, 0.7857, 0.3333, 0.8571, 0.3333, 0.9286, 0.2917, 0.9286, 0.2917, 0.8571, 0.375, 0.5357, 0.375, 0.5714, 0.3333, 0.5714, 0.3333, 0.5357, 0.375, 0.5714, 0.375, 0.6429, 0.3333, 0.6429, 0.3333, 0.5714, 0.375, 0.6429, 0.375, 0.7143, 0.3333, 0.7143, 0.3333, 0.6429, 0.375, 0.7143, 0.375, 0.7857, 0.3333, 0.7857, 0.3333, 0.7143, 0.375, 0.7857, 0.375, 0.8571, 0.3333, 0.8571, 0.3333, 0.7857, 0.375, 0.8571, 0.375, 0.9286, 0.3333, 0.9286, 0.3333, 0.8571, 0.4167, 0.5357, 0.4167, 0.5714, 0.375, 0.5714, 0.375, 0.5357, 0.4167, 0.5714, 0.4167, 0.6429, 0.375, 0.6429, 0.375, 0.5714, 0.4167, 0.6429, 0.4167, 0.7143, 0.375, 0.7143, 0.375, 0.6429, 0.4167, 0.7143, 0.4167, 0.7857, 0.375, 0.7857, 0.375, 0.7143, 0.4167, 0.7857, 0.4167, 0.8571, 0.375, 0.8571, 0.375, 0.7857, 0.4167, 0.8571, 0.4167, 0.9286, 0.375, 0.9286, 0.375, 0.8571, 0.4583, 0.5357, 0.4583, 0.5714, 0.4167, 0.5714, 0.4167, 0.5357, 0.4583, 0.5714, 0.4583, 0.6429, 0.4167, 0.6429, 0.4167, 0.5714, 0.4583, 0.6429, 0.4583, 0.7143, 0.4167, 0.7143, 0.4167, 0.6429, 0.4583, 0.7143, 0.4583, 0.7857, 0.4167, 0.7857, 0.4167, 0.7143, 0.4583, 0.7857, 0.4583, 0.8571, 0.4167, 0.8571, 0.4167, 0.7857, 0.4583, 0.8571, 0.4583, 0.9286, 0.4167, 0.9286, 0.4167, 0.8571, 0.5, 0.5357, 0.5, 0.5714, 0.4583, 0.5714, 0.4583, 0.5357, 0.5, 0.5714, 0.5, 0.6429, 0.4583, 0.6429, 0.4583, 0.5714, 0.5, 0.6429, 0.5, 0.7143, 0.4583, 0.7143, 0.4583, 0.6429, 0.5, 0.7143, 0.5, 0.7857, 0.4583, 0.7857, 0.4583, 0.7143, 0.5, 0.7857, 0.5, 0.8571, 0.4583, 0.8571, 0.4583, 0.7857, 0.5, 0.8571, 0.5, 0.9286, 0.4583, 0.9286, 0.4583, 0.8571, 0.5417, 0.5357, 0.5417, 0.5714, 0.5, 0.5714, 0.5, 0.5357, 0.5417, 0.5714, 0.5417, 0.6429, 0.5, 0.6429, 0.5, 0.5714, 0.5417, 0.6429, 0.5417, 0.7143, 0.5, 0.7143, 0.5, 0.6429, 0.5417, 0.7143, 0.5417, 0.7857, 0.5, 0.7857, 0.5, 0.7143, 0.5417, 0.7857, 0.5417, 0.8571, 0.5, 0.8571, 0.5, 0.7857, 0.5417, 0.8571, 0.5417, 0.9286, 0.5, 0.9286, 0.5, 0.8571, 0.5833, 0.5357, 0.5833, 0.5714, 0.5417, 0.5714, 0.5417, 0.5357, 0.5833, 0.5714, 0.5833, 0.6429, 0.5417, 0.6429, 0.5417, 0.5714, 0.5833, 0.6429, 0.5833, 0.7143, 0.5417, 0.7143, 0.5417, 0.6429, 0.5833, 0.7143, 0.5833, 0.7857, 0.5417, 0.7857, 0.5417, 0.7143, 0.5833, 0.7857, 0.5833, 0.8571, 0.5417, 0.8571, 0.5417, 0.7857, 0.5833, 0.8571, 0.5833, 0.9286, 0.5417, 0.9286, 0.5417, 0.8571, 0.625, 0.5357, 0.625, 0.5714, 0.5833, 0.5714, 0.5833, 0.5357, 0.625, 0.5714, 0.625, 0.6429, 0.5833, 0.6429, 0.5833, 0.5714, 0.625, 0.6429, 0.625, 0.7143, 0.5833, 0.7143, 0.5833, 0.6429, 0.625, 0.7143, 0.625, 0.7857, 0.5833, 0.7857, 0.5833, 0.7143, 0.625, 0.7857, 0.625, 0.8571, 0.5833, 0.8571, 0.5833, 0.7857, 0.625, 0.8571, 0.625, 0.9286, 0.5833, 0.9286, 0.5833, 0.8571, 0.6667, 0.5357, 0.6667, 0.5714, 0.625, 0.5714, 0.625, 0.5357, 0.6667, 0.5714, 0.6667, 0.6429, 0.625, 0.6429, 0.625, 0.5714, 0.6667, 0.6429, 0.6667, 0.7143, 0.625, 0.7143, 0.625, 0.6429, 0.6667, 0.7143, 0.6667, 0.7857, 0.625, 0.7857, 0.625, 0.7143, 0.6667, 0.7857, 0.6667, 0.8571, 0.625, 0.8571, 0.625, 0.7857, 0.6667, 0.8571, 0.6667, 0.9286, 0.625, 0.9286, 0.625, 0.8571, 0.7083, 0.5357, 0.7083, 0.5714, 0.6667, 0.5714, 0.6667, 0.5357, 0.7083, 0.5714, 0.7083, 0.6429, 0.6667, 0.6429, 0.6667, 0.5714, 0.7083, 0.6429, 0.7083, 0.7143, 0.6667, 0.7143, 0.6667, 0.6429, 0.7083, 0.7143, 0.7083, 0.7857, 0.6667, 0.7857, 0.6667, 0.7143, 0.7083, 0.7857, 0.7083, 0.8571, 0.6667, 0.8571, 0.6667, 0.7857, 0.7083, 0.8571, 0.7083, 0.9286, 0.6667, 0.9286, 0.6667, 0.8571, 0.75, 0.5357, 0.75, 0.5714, 0.7083, 0.5714, 0.7083, 0.5357, 0.75, 0.5714, 0.75, 0.6429, 0.7083, 0.6429, 0.7083, 0.5714, 0.75, 0.6429, 0.75, 0.7143, 0.7083, 0.7143, 0.7083, 0.6429, 0.75, 0.7143, 0.75, 0.7857, 0.7083, 0.7857, 0.7083, 0.7143, 0.75, 0.7857, 0.75, 0.8571, 0.7083, 0.8571, 0.7083, 0.7857, 0.75, 0.8571, 0.75, 0.9286, 0.7083, 0.9286, 0.7083, 0.8571, 0.7917, 0.5357, 0.7917, 0.5714, 0.75, 0.5714, 0.75, 0.5357, 0.7917, 0.5714, 0.7917, 0.6429, 0.75, 0.6429, 0.75, 0.5714, 0.7917, 0.6429, 0.7917, 0.7143, 0.75, 0.7143, 0.75, 0.6429, 0.7917, 0.7143, 0.7917, 0.7857, 0.75, 0.7857, 0.75, 0.7143, 0.7917, 0.7857, 0.7917, 0.8571, 0.75, 0.8571, 0.75, 0.7857, 0.7917, 0.8571, 0.7917, 0.9286, 0.75, 0.9286, 0.75, 0.8571, 0.8333, 0.5357, 0.8333, 0.5714, 0.7917, 0.5714, 0.7917, 0.5357, 0.8333, 0.5714, 0.8333, 0.6429, 0.7917, 0.6429, 0.7917, 0.5714, 0.8333, 0.6429, 0.8333, 0.7143, 0.7917, 0.7143, 0.7917, 0.6429, 0.8333, 0.7143, 0.8333, 0.7857, 0.7917, 0.7857, 0.7917, 0.7143, 0.8333, 0.7857, 0.8333, 0.8571, 0.7917, 0.8571, 0.7917, 0.7857, 0.8333, 0.8571, 0.8333, 0.9286, 0.7917, 0.9286, 0.7917, 0.8571, 0.875, 0.5357, 0.875, 0.5714, 0.8333, 0.5714, 0.8333, 0.5357, 0.875, 0.5714, 0.875, 0.6429, 0.8333, 0.6429, 0.8333, 0.5714, 0.875, 0.6429, 0.875, 0.7143, 0.8333, 0.7143, 0.8333, 0.6429, 0.875, 0.7143, 0.875, 0.7857, 0.8333, 0.7857, 0.8333, 0.7143, 0.875, 0.7857, 0.875, 0.8571, 0.8333, 0.8571, 0.8333, 0.7857, 0.875, 0.8571, 0.875, 0.9286, 0.8333, 0.9286, 0.8333, 0.8571, 0.9167, 0.5357, 0.9167, 0.5714, 0.875, 0.5714, 0.875, 0.5357, 0.9167, 0.5714, 0.9167, 0.6429, 0.875, 0.6429, 0.875, 0.5714, 0.9167, 0.6429, 0.9167, 0.7143, 0.875, 0.7143, 0.875, 0.6429, 0.9167, 0.7143, 0.9167, 0.7857, 0.875, 0.7857, 0.875, 0.7143, 0.9167, 0.7857, 0.9167, 0.8571, 0.875, 0.8571, 0.875, 0.7857, 0.9167, 0.8571, 0.9167, 0.9286, 0.875, 0.9286, 0.875, 0.8571, 0.9583, 0.5357, 0.9583, 0.5714, 0.9167, 0.5714, 0.9167, 0.5357, 0.9583, 0.5714, 0.9583, 0.6429, 0.9167, 0.6429, 0.9167, 0.5714, 0.9583, 0.6429, 0.9583, 0.7143, 0.9167, 0.7143, 0.9167, 0.6429, 0.9583, 0.7143, 0.9583, 0.7857, 0.9167, 0.7857, 0.9167, 0.7143, 0.9583, 0.7857, 0.9583, 0.8571, 0.9167, 0.8571, 0.9167, 0.7857, 0.9583, 0.8571, 0.9583, 0.9286, 0.9167, 0.9286, 0.9167, 0.8571, 1.0, 0.5357, 1.0, 0.5714, 0.9583, 0.5714, 0.9583, 0.5357, 1.0, 0.5714, 1.0, 0.6429, 0.9583, 0.6429, 0.9583, 0.5714, 1.0, 0.6429, 1.0, 0.7143, 0.9583, 0.7143, 0.9583, 0.6429, 1.0, 0.7143, 1.0, 0.7857, 0.9583, 0.7857, 0.9583, 0.7143, 1.0, 0.7857, 1.0, 0.8571, 0.9583, 0.8571, 0.9583, 0.7857, 1.0, 0.8571, 1.0, 0.9286, 0.9583, 0.9286, 0.9583, 0.8571, 1.0, 0.5, 1.0, 0.5357, 0.9583, 0.5357, 0.9583, 0.5, 0.9583, 0.5, 0.9583, 0.5357, 0.9167, 0.5357, 0.9167, 0.5, 0.9167, 0.5, 0.9167, 0.5357, 0.875, 0.5357, 0.875, 0.5, 0.875, 0.5, 0.875, 0.5357, 0.8333, 0.5357, 0.8333, 0.5, 0.8333, 0.5, 0.8333, 0.5357, 0.7917, 0.5357, 0.7917, 0.5, 0.7917, 0.5, 0.7917, 0.5357, 0.75, 0.5357, 0.75, 0.5, 0.75, 0.5, 0.75, 0.5357, 0.7083, 0.5357, 0.7083, 0.5, 0.7083, 0.5, 0.7083, 0.5357, 0.6667, 0.5357, 0.6667, 0.5, 0.6667, 0.5, 0.6667, 0.5357, 0.625, 0.5357, 0.625, 0.5, 0.625, 0.5, 0.625, 0.5357, 0.5833, 0.5357, 0.5833, 0.5, 0.5833, 0.5, 0.5833, 0.5357, 0.5417, 0.5357, 0.5417, 0.5, 0.5417, 0.5, 0.5417, 0.5357, 0.5, 0.5357, 0.5, 0.5, 0.5, 0.5, 0.5, 0.5357, 0.4583, 0.5357, 0.4583, 0.5, 0.4583, 0.5, 0.4583, 0.5357, 0.4167, 0.5357, 0.4167, 0.5, 0.4167, 0.5, 0.4167, 0.5357, 0.375, 0.5357, 0.375, 0.5, 0.375, 0.5, 0.375, 0.5357, 0.3333, 0.5357, 0.3333, 0.5, 0.3333, 0.5, 0.3333, 0.5357, 0.2917, 0.5357, 0.2917, 0.5, 0.2917, 0.5, 0.2917, 0.5357, 0.25, 0.5357, 0.25, 0.5, 0.25, 0.5, 0.25, 0.5357, 0.2083, 0.5357, 0.2083, 0.5, 0.2083, 0.5, 0.2083, 0.5357, 0.1667, 0.5357, 0.1667, 0.5, 0.1667, 0.5, 0.1667, 0.5357, 0.125, 0.5357, 0.125, 0.5, 0.125, 0.5, 0.125, 0.5357, 0.08333, 0.5357, 0.08333, 0.5, 0.08333, 0.5, 0.08333, 0.5357, 0.04167, 0.5357, 0.04167, 0.5, 0.04167, 0.5, 0.04167, 0.5357, -1.863e-07, 0.5357, -1.863e-07, 0.5, 0.25, 0.4392, 0.299, 0.4328, 0.9583, 0.9286, 1.0, 0.9286])
me_cube.use_remesh_fix_poles = True
me_cube.use_remesh_preserve_attributes = False
me_cube.update()

# ---- objects
ob_door = bpy.data.objects.new('Door', me_cube)

# ---- transforms, parenting, visibility, modifiers, constraints
ob_door.location = (0.0, 0.0, 0.0)
ob_door.scale = (0.05, 0.9, 1.9)

# ---- collection membership
col_collection.objects.link(ob_door)

# ---- scene / render settings (as saved in the file)
scene.frame_start = 1; scene.frame_end = 250; scene.frame_set(1)
scene.render.engine = 'BLENDER_EEVEE_NEXT'
scene.cycles.sampling_pattern = 'TABULATED_SOBOL'
scene.cycles.use_light_tree = False
scene.view_settings.view_transform = 'Filmic'
bpy.context.view_layer.update()

# ---- added for rendering (the .blend has no active camera and no usable light): camera, sun
cam_auto = bpy.data.cameras.new('AutoCamera')
cam_auto.lens = 50.0
cam_auto.sensor_width = 36.0
cam_auto.clip_end = 1000.0
ob_auto_camera = bpy.data.objects.new('AutoCamera', cam_auto)
scene.collection.objects.link(ob_auto_camera)
ob_auto_camera.location = (1.96874, -2.33651, 1.55767)
ob_auto_camera.rotation_euler = (1.09748, -7.21219e-08, 0.694738)
scene.camera = ob_auto_camera
light_auto_sun = bpy.data.lights.new('AutoSun', 'SUN')
light_auto_sun.energy = 3.0
light_auto_sun.angle = 0.0523599
ob_auto_sun = bpy.data.objects.new('AutoSun', light_auto_sun)
scene.collection.objects.link(ob_auto_sun)
ob_auto_sun.rotation_euler = (0.872665, 0.174533, 0.523599)
bpy.context.view_layer.update()
